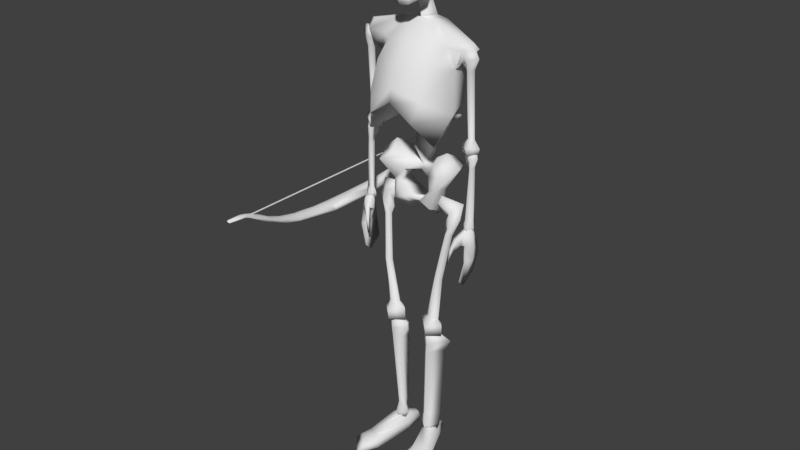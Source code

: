# Source: skeleton_archer.blend  (saved by Blender 2.79.0; exported with 4.5.12 LTS)
import bpy
from mathutils import Matrix  # noqa: F401  (used for matrix-valued properties, if any)

bpy.ops.wm.read_factory_settings(use_empty=True)
scene = bpy.context.scene
scene.name = 'Scene'

# ---- collections
col_collection_1 = bpy.data.collections.new('Collection 1'); scene.collection.children.link(col_collection_1)

# ---- materials (node trees are filled in below, after node groups)
mat_material_001 = bpy.data.materials.new('Material.001')
mat_material_001.alpha_threshold = 0.0
mat_material_001.use_transparent_shadow = False
mat_material_001.preview_render_type = 'SHADERBALL'
mat_material_001.roughness = 0.5
mat_material_001.specular_intensity = 0.0
mat_material_001.line_color = (0.0, 0.0, 0.0, 1.0)

# ---- material node trees

# ---- world
world_world = bpy.data.worlds.new('World'); scene.world = world_world
world_world.color = (0.05088, 0.05088, 0.05088)
world_world.use_sun_shadow = False
world_world.sun_shadow_jitter_overblur = 0.0
world_world.cycles.sampling_method = 'MANUAL'

# ---- meshes
me_cube_001 = bpy.data.meshes.new('Cube.001')
me_cube_001.from_pydata([(0.1065, 5.674, -0.3173), (0.132, 5.701, -0.2053), (1.053e-20, 5.707, -0.1964), (1.053e-20, 5.659, -0.3608), (1.053e-20, 6.293, -0.1957), (0.1873, 6.235, -0.1832), (0.1315, 6.137, -0.3007), (1.053e-20, 6.153, -0.3439), (1.053e-20, 6.005, -0.3641), (0.1337, 6.011, -0.321), (0.2986, 6.133, 0.01959), (0.204, 6.267, 0.06523), (0.1857, 6.199, 0.2379), (0.2335, 6.12, 0.2898), (1.053e-20, 5.756, 0.3091), (1.053e-20, 5.709, 0.1282), (0.1562, 5.768, 0.1078), (0.2061, 5.817, 0.247), (1.053e-20, 6.329, 0.08537), (1.053e-20, 6.237, 0.277), (0.2454, 6.064, -0.2), (0.1099, 5.774, -0.317), (1.053e-20, 5.786, -0.3512), (1.053e-20, 5.92, -0.4125), (0.09721, 5.892, -0.3193), (0.2206, 5.774, 0.001463), (0.2669, 5.863, -0.003318), (0.2968, 5.978, -0.006697), (0.2597, 5.959, 0.3028), (1.053e-20, 6.134, 0.3708), (1.053e-20, 5.937, 0.3871), (0.1675, 5.784, -0.1811), (0.2131, 5.905, -0.2235), (-0.132, 5.701, -0.2053), (-0.1065, 5.674, -0.3173), (-0.1873, 6.235, -0.1832), (-0.1315, 6.137, -0.3007), (-0.1337, 6.011, -0.321), (-0.204, 6.267, 0.06523), (-0.2986, 6.133, 0.01959), (-0.2335, 6.12, 0.2898), (-0.1857, 6.199, 0.2379), (-0.2061, 5.817, 0.247), (-0.1562, 5.768, 0.1078), (-0.2454, 6.064, -0.2), (0.08372, 5.735, 0.05657), (-0.1099, 5.774, -0.317), (-0.09721, 5.892, -0.3193), (-0.2669, 5.863, -0.003318), (-0.2206, 5.774, 0.001463), (-0.2968, 5.978, -0.006697), (-0.2597, 5.959, 0.3028), (-0.1675, 5.784, -0.1811), (-0.2131, 5.905, -0.2235), (1.053e-20, 5.734, -0.04228), (-0.08372, 5.744, 0.05657), (1.053e-20, 5.784, -0.1811), (0.06909, 5.53, -0.2026), (0.09577, 5.517, -0.3362), (0.1966, 5.588, -0.154), (0.1455, 5.591, -0.104), (1.053e-20, 5.513, -0.2299), (1.053e-20, 5.502, -0.362), (0.1336, 5.695, -0.2053), (0.1042, 5.672, -0.3209), (1.053e-20, 5.657, -0.3584), (0.2021, 5.758, -0.06021), (0.1666, 5.786, -0.1811), (-0.1455, 5.591, -0.104), (-0.1966, 5.588, -0.154), (-0.09577, 5.517, -0.3362), (-0.06909, 5.53, -0.2026), (-0.1042, 5.672, -0.3209), (-0.1336, 5.695, -0.2053), (-0.1666, 5.786, -0.1811), (-0.2021, 5.758, -0.06021), (-0.3737, 3.443, -0.01661), (-0.2871, 3.416, -0.09476), (-0.2489, 3.196, -0.1482), (-0.2752, 3.105, 0.06346), (0.2154, 3.396, -0.1181), (0.2871, 3.416, -0.09476), (0.2489, 3.196, -0.1482), (0.1062, 3.257, -0.1424), (0.3737, 3.443, -0.01661), (0.2871, 3.442, 0.03962), (0.1957, 3.185, 0.1327), (0.2752, 3.105, 0.06346), (-0.2153, 3.415, 0.09396), (-0.2871, 3.442, 0.03962), (-0.1957, 3.185, 0.1327), (-0.1053, 3.249, 0.1972), (0.1474, 3.016, 0.0787), (-0.1394, 3.704, 0.1221), (-0.1694, 3.636, 0.01218), (-0.295, 3.726, -0.14), (-0.3513, 3.843, 0.02152), (-0.2154, 3.396, -0.1181), (-0.1062, 3.257, -0.1424), (0.2153, 3.415, 0.09396), (0.1053, 3.249, 0.1972), (-0.1474, 3.016, 0.0787), (1.053e-20, 3.113, 0.06346), (1.053e-20, 3.205, 0.007876), (0.3513, 3.843, 0.02152), (0.295, 3.726, -0.14), (0.1694, 3.636, 0.01218), (0.1394, 3.704, 0.1221), (1.053e-20, 3.485, 0.2301), (-0.1617, 3.529, 0.2823), (-0.1667, 3.542, -0.0707), (1.053e-20, 3.561, 0.0245), (-0.4073, 3.647, -0.2216), (-0.5251, 3.691, 0.0355), (0.4073, 3.647, -0.2216), (0.1667, 3.542, -0.0707), (0.2953, 3.728, 0.2336), (0.3953, 3.661, 0.2875), (0.5251, 3.691, 0.0355), (-0.09717, 3.624, 0.2476), (-0.2953, 3.728, 0.2336), (-0.3953, 3.661, 0.2875), (1.053e-20, 3.61, 0.05343), (0.09717, 3.624, 0.2476), (0.1617, 3.529, 0.2823), (1.053e-20, 3.214, 0.151), (1.053e-20, 3.528, 0.2993), (1.053e-20, 3.611, 0.2358), (-0.09921, 3.337, 0.3107), (1.053e-20, 3.332, 0.3253), (1.053e-20, 3.695, 0.1977), (1.053e-20, 3.347, 0.2795), (-0.5444, 4.374, -0.1394), (-0.337, 4.548, -0.4322), (-0.2738, 4.319, -0.517), (-0.4345, 4.044, -0.3222), (0.5444, 4.374, -0.1394), (0.4541, 4.447, 0.1618), (0.3649, 4.103, -0.04498), (0.4345, 4.044, -0.3222), (-0.2174, 4.542, 0.347), (-0.4541, 4.447, 0.1618), (-0.3649, 4.103, -0.04498), (-0.1527, 4.245, 0.1762), (1.053e-20, 4.653, -0.5021), (1.053e-20, 4.501, -0.5249), (-0.09558, 4.687, 0.3074), (0.2617, 5.077, -0.2279), (0.4223, 5.073, -0.1029), (0.4869, 4.844, -0.04868), (0.3185, 4.863, -0.3403), (-0.1963, 5.287, 0.00893), (-0.5709, 5.159, -0.09168), (-0.6717, 5.148, 0.01715), (-0.1824, 5.268, 0.2049), (0.337, 4.548, -0.4322), (0.2738, 4.319, -0.517), (0.09558, 5.042, 0.2722), (0.09558, 4.687, 0.3074), (0.2174, 4.542, 0.347), (0.2158, 5.024, 0.3854), (-0.4223, 5.073, -0.1029), (-0.6171, 5.089, -0.1276), (-0.2617, 5.077, -0.2279), (-0.3185, 4.863, -0.3403), (-0.4869, 4.844, -0.04868), (0.1963, 5.287, 0.00893), (0.5662, 5.206, -0.09168), (0.6171, 5.089, -0.1276), (-0.4287, 5.063, 0.2715), (-0.4349, 4.848, 0.2402), (-0.2158, 5.024, 0.3854), (1.053e-20, 5.124, -0.2718), (1.053e-20, 4.909, -0.4157), (0.4349, 4.848, 0.2402), (0.1527, 4.245, 0.1762), (0.5772, 4.932, 0.01985), (0.5687, 4.936, -0.1065), (0.4287, 5.063, 0.2715), (0.1824, 5.268, 0.2049), (1.053e-20, 4.635, -0.3133), (1.053e-20, 5.298, -0.008421), (-0.09558, 5.042, 0.2722), (1.053e-20, 5.309, 0.1969), (0.09558, 5.308, 0.1485), (0.09558, 5.481, 0.06796), (1.053e-20, 5.476, 0.1364), (-0.08372, 5.744, 0.05657), (1.053e-20, 5.743, -0.04228), (1.053e-20, 5.476, -0.05476), (-0.09558, 5.481, 0.06796), (0.08372, 5.744, 0.05657), (-0.09558, 5.308, 0.1485), (1.053e-20, 3.902, 0.1617), (0.1392, 3.897, 0.07997), (1.053e-20, 4.29, 0.2334), (1.053e-20, 5.047, 0.3124), (1.053e-20, 4.709, 0.3573), (-0.1392, 3.897, 0.07997), (1.053e-20, 4.737, 0.1014), (1.053e-20, 4.34, -0.0314), (1.053e-20, 3.879, -0.1036), (0.09921, 3.337, 0.3107), (1.053e-20, 3.222, 0.2435), (-0.79, 4.016, 0.009034), (-0.6779, 4.011, -0.086), (-0.6809, 3.921, -0.06409), (-0.7704, 3.95, 0.01293), (-0.5573, 4.002, 0.00909), (-0.5663, 3.934, 0.01293), (-0.6779, 4.02, 0.1041), (-0.6809, 3.928, 0.08994), (-0.5788, 4.912, -0.03247), (-0.6701, 4.994, 0.04241), (-0.6688, 4.879, 0.03323), (-0.625, 4.869, -0.0287), (-0.6157, 5.091, 0.03964), (-0.7376, 5.095, -0.03973), (-0.7791, 5.013, -0.03731), (-0.6701, 4.987, -0.1116), (-0.6688, 4.874, -0.09154), (-0.7211, 4.882, -0.02942), (-0.5507, 4.96, -0.03446), (-0.6157, 5.084, -0.1144), (-0.6746, 4.11, -0.03736), (-0.7242, 4.106, 0.004868), (-0.6331, 4.111, 0.004941), (-0.6746, 4.114, 0.04715), (-0.423, 1.728, -0.1076), (-0.2818, 1.72, -0.2455), (-0.2781, 1.61, -0.2276), (-0.4058, 1.581, -0.09031), (-0.1308, 1.757, -0.1039), (-0.1355, 1.592, -0.08786), (-0.2848, 1.705, 0.04614), (-0.2766, 1.594, 0.01194), (-0.3604, 2.995, -0.01932), (-0.4757, 3.003, 0.06816), (-0.4349, 2.89, 0.02865), (-0.3901, 2.902, -0.03217), (-0.462, 3.195, 0.1132), (-0.5663, 3.279, 0.06082), (-0.5676, 3.106, 0.001789), (-0.4747, 3.038, -0.08191), (-0.4341, 2.918, -0.09292), (-0.4871, 2.903, -0.0328), (-0.3087, 3.3, 0.01686), (-0.334, 3.35, -0.03503), (-0.461, 3.183, -0.05341), (-0.3884, 3.084, 0.002004), (-0.4228, 2.357, -0.1151), (-0.3613, 2.371, -0.1748), (-0.2888, 1.814, -0.1585), (-0.3715, 1.799, -0.1063), (-0.3104, 2.365, -0.113), (-0.2048, 1.821, -0.103), (-0.3624, 2.359, -0.05241), (-0.2901, 1.803, -0.04934), (-0.7722, 3.088, -0.02471), (-0.6971, 3.092, -0.08817), (-0.7089, 3.034, -0.07884), (-0.7587, 3.035, -0.02592), (-0.6309, 3.097, -0.02504), (-0.6316, 3.039, -0.02645), (-0.6973, 3.087, 0.03915), (-0.7091, 3.03, 0.02431), (-0.624, 3.824, 0.003398), (-0.7104, 3.891, 0.07645), (-0.71, 3.771, 0.0576), (-0.6704, 3.764, 0.001476), (-0.6572, 3.973, 0.06049), (-0.7544, 3.972, 0.009807), (-0.7722, 3.898, 0.005512), (-0.7102, 3.897, -0.06188), (-0.7087, 3.777, -0.05446), (-0.7392, 3.791, 0.001664), (-0.6055, 3.882, 0.006681), (-0.657, 3.979, -0.04249), (-0.7615, 3.161, -0.02097), (-0.6641, 3.163, -0.02031), (-0.6756, 3.17, -0.05833), (-0.7347, 3.167, 0.01757), (-0.3171, 0.2026, 0.02503), (-0.2214, 0.2289, -0.1602), (-0.2107, 0.1606, -0.1246), (-0.3052, 0.1271, -0.009788), (-0.1062, 0.2243, -0.05875), (-0.1471, 0.1371, -0.05789), (-0.1817, 0.2372, 0.03194), (-0.185, 0.1425, 0.0126), (-0.1281, 1.462, -0.0576), (-0.1896, 1.473, 0.04978), (-0.179, 1.326, 0.04514), (-0.1733, 1.336, -0.09424), (-0.2752, 1.567, -0.01067), (-0.3838, 1.571, -0.0623), (-0.4265, 1.441, 0.06466), (-0.2671, 1.461, -0.1809), (-0.2534, 1.326, -0.1767), (-0.3743, 1.312, 0.03128), (-0.1305, 1.533, -0.05836), (-0.2308, 1.566, -0.1509), (-0.2016, 0.3927, -0.1258), (-0.3085, 0.3709, 0.04738), (-0.1484, 0.3959, -0.08029), (-0.1671, 0.393, 0.01123), (-0.6519, 2.885, -0.04038), (-0.7061, 2.71, -0.05148), (-0.749, 2.702, -0.1585), (-0.7389, 2.9, -0.1351), (-0.7902, 2.714, -0.05123), (-0.7892, 2.892, -0.03996), (-0.7467, 2.731, 0.1124), (-0.7384, 2.897, 0.09009), (-0.6832, 2.356, -0.0689), (-0.686, 2.438, -0.1585), (-0.6911, 2.475, 0.09498), (-0.711, 3.056, 0.05218), (-0.6618, 3.066, -0.03115), (-0.7122, 3.043, -0.1309), (-0.7583, 3.071, -0.03086), (-0.6317, 2.926, -0.134), (-0.617, 2.974, -0.1762), (-0.5925, 2.816, -0.1932), (-0.5668, 2.687, -0.2184), (-0.5651, 2.667, -0.2341), (-0.5827, 2.834, -0.2196), (-0.6538, 2.96, -0.1927), (-0.6989, 2.902, -0.1591), (-0.5873, 2.687, -0.2206), (-0.5854, 2.667, -0.2358), (-0.6327, 2.82, -0.2021), (-0.6183, 2.838, -0.2286), (-0.1207, 0.02487, 0.1942), (-0.1394, -0.06515, 0.1841), (-0.1363, -0.06515, -0.01359), (-0.1408, 0.02371, -0.0006385), (-0.4676, -0.03371, -0.3796), (-0.4853, -0.06515, -0.3843), (-0.2909, -0.06515, 0.04032), (-0.3076, 0.02743, 0.04669), (-0.2176, -0.06515, 0.2038), (-0.2276, 0.03019, 0.2311), (-0.1871, -0.06515, -0.551), (-0.2019, 0.02055, -0.5317), (-0.1648, 0.1626, -0.004643), (-0.2678, 0.06746, -0.4926), (-0.1817, 0.1719, -0.1439), (-0.2937, 0.01959, -0.6733), (-0.3162, -0.06515, -0.8026), (-0.5432, -0.06947, -0.5406), (-0.4821, -0.01641, -0.5112), (-0.3071, 0.1742, -0.09619), (-0.2868, 0.1607, 0.03767), (-0.2235, 0.112, 0.1981), (-0.1332, 0.1014, 0.1719), (-0.4342, 0.009328, -0.3938), (-0.3102, 3.26, -0.07044), (-0.7393, 5.096, 0.01487), (-0.5687, 4.936, -0.1065), (-0.5772, 4.932, 0.01985), (0.7393, 5.096, 0.01487), (0.6857, 5.169, 0.01715), (-0.3027, 3.209, -0.01635), (1.053e-20, 5.718, 0.1282), (0.79, 4.016, 0.009034), (0.7704, 3.95, 0.01293), (0.6809, 3.921, -0.06409), (0.6779, 4.011, -0.086), (0.5663, 3.934, 0.01293), (0.5573, 4.002, 0.00909), (0.6809, 3.928, 0.08994), (0.6779, 4.02, 0.1041), (0.5788, 4.912, -0.03247), (0.625, 4.869, -0.0287), (0.6688, 4.879, 0.03323), (0.6701, 4.994, 0.04241), (0.6157, 5.091, 0.03964), (0.7791, 5.013, -0.03731), (0.7376, 5.095, -0.03973), (0.7211, 4.882, -0.02942), (0.6688, 4.874, -0.09154), (0.6701, 4.987, -0.1116), (0.6157, 5.084, -0.1144), (0.5507, 4.96, -0.03446), (0.7242, 4.106, 0.004868), (0.6746, 4.11, -0.03736), (0.6331, 4.111, 0.004941), (0.6746, 4.114, 0.04715), (0.423, 1.728, -0.1076), (0.4058, 1.581, -0.09031), (0.2781, 1.61, -0.2276), (0.2818, 1.72, -0.2455), (0.1355, 1.592, -0.08786), (0.1308, 1.757, -0.1039), (0.2766, 1.594, 0.01194), (0.2848, 1.705, 0.04614), (0.3604, 2.995, -0.01932), (0.3901, 2.902, -0.03217), (0.4349, 2.89, 0.02865), (0.4757, 3.003, 0.06816), (0.462, 3.195, 0.1132), (0.5676, 3.106, 0.001789), (0.5663, 3.279, 0.06082), (0.4871, 2.903, -0.0328), (0.4341, 2.918, -0.09292), (0.4747, 3.038, -0.08191), (0.3087, 3.3, 0.01686), (0.334, 3.35, -0.03503), (0.461, 3.183, -0.05341), (0.3884, 3.084, 0.002004), (0.4228, 2.357, -0.1151), (0.3715, 1.799, -0.1063), (0.2888, 1.814, -0.1585), (0.3613, 2.371, -0.1748), (0.2048, 1.821, -0.103), (0.3104, 2.365, -0.113), (0.2901, 1.803, -0.04934), (0.3624, 2.359, -0.05241), (0.7722, 3.088, -0.02471), (0.7587, 3.035, -0.02592), (0.7089, 3.034, -0.07884), (0.6971, 3.092, -0.08817), (0.6316, 3.039, -0.02645), (0.6309, 3.097, -0.02504), (0.7091, 3.03, 0.02431), (0.6973, 3.087, 0.03915), (0.624, 3.824, 0.003398), (0.6704, 3.764, 0.001476), (0.71, 3.771, 0.0576), (0.7104, 3.891, 0.07645), (0.6572, 3.973, 0.06049), (0.7722, 3.898, 0.005512), (0.7544, 3.972, 0.009807), (0.7392, 3.791, 0.001664), (0.7087, 3.777, -0.05446), (0.7102, 3.897, -0.06188), (0.657, 3.979, -0.04249), (0.6055, 3.882, 0.006681), (0.7615, 3.161, -0.02097), (0.6756, 3.17, -0.05833), (0.6641, 3.163, -0.02031), (0.7347, 3.167, 0.01757), (0.3171, 0.2026, 0.02503), (0.3052, 0.1271, -0.009788), (0.2107, 0.1606, -0.1246), (0.2214, 0.2289, -0.1602), (0.1471, 0.1371, -0.05789), (0.1062, 0.2243, -0.05875), (0.185, 0.1425, 0.0126), (0.1817, 0.2372, 0.03194), (0.1281, 1.462, -0.0576), (0.1733, 1.336, -0.09424), (0.179, 1.326, 0.04514), (0.1896, 1.473, 0.04978), (0.2752, 1.567, -0.01067), (0.4265, 1.441, 0.06466), (0.3838, 1.571, -0.0623), (0.3743, 1.312, 0.03128), (0.2534, 1.326, -0.1767), (0.2671, 1.461, -0.1809), (0.2308, 1.566, -0.1509), (0.1305, 1.533, -0.05836), (0.3085, 0.3709, 0.04738), (0.2016, 0.3927, -0.1258), (0.1484, 0.3959, -0.08029), (0.1671, 0.393, 0.01123), (0.6519, 2.885, -0.04038), (0.7389, 2.9, -0.1351), (0.749, 2.702, -0.1585), (0.7061, 2.71, -0.05148), (0.7892, 2.892, -0.03996), (0.7902, 2.714, -0.05123), (0.7384, 2.897, 0.09009), (0.7467, 2.731, 0.1124), (0.686, 2.438, -0.1585), (0.6832, 2.356, -0.0689), (0.6911, 2.475, 0.09498), (0.711, 3.056, 0.05218), (0.7583, 3.071, -0.03086), (0.7122, 3.043, -0.1309), (0.6618, 3.066, -0.03115), (0.617, 2.974, -0.1762), (0.6317, 2.926, -0.134), (0.5925, 2.816, -0.1932), (0.5827, 2.834, -0.2196), (0.5651, 2.667, -0.2341), (0.5668, 2.687, -0.2184), (0.6538, 2.96, -0.1927), (0.6989, 2.902, -0.1591), (0.5854, 2.667, -0.2358), (0.5873, 2.687, -0.2206), (0.6327, 2.82, -0.2021), (0.6183, 2.838, -0.2286), (0.1207, 0.02487, 0.1942), (0.1408, 0.02371, -0.0006385), (0.1363, -0.06515, -0.01359), (0.1394, -0.06515, 0.1841), (0.4676, -0.03371, -0.3796), (0.3076, 0.02743, 0.04669), (0.2909, -0.06515, 0.04032), (0.4853, -0.06515, -0.3843), (0.2276, 0.03019, 0.2311), (0.2176, -0.06515, 0.2038), (0.2019, 0.02055, -0.5317), (0.187, -0.06515, -0.551), (0.1648, 0.1626, -0.004643), (0.1817, 0.1719, -0.1439), (0.2678, 0.06746, -0.4926), (0.2937, 0.01959, -0.6733), (0.4821, -0.01641, -0.5112), (0.5432, -0.06947, -0.5406), (0.3162, -0.06515, -0.8026), (0.3071, 0.1742, -0.09619), (0.2868, 0.1607, 0.03767), (0.1332, 0.1014, 0.1719), (0.2236, 0.112, 0.1981), (0.4342, 0.009328, -0.3938), (0.3102, 3.26, -0.07045), (0.3027, 3.209, -0.01635)], [], [(0, 1, 2, 3), (4, 5, 6, 7), (8, 7, 6, 9), (10, 11, 12, 13), (14, 15, 16, 17), (18, 11, 5, 4), (19, 12, 11, 18), (20, 5, 11, 10), (9, 6, 5, 20), (21, 0, 3, 22), (22, 23, 24, 21), (25, 26, 17, 16), (26, 27, 28, 17), (29, 30, 28, 13), (30, 14, 17, 28), (31, 32, 27, 26), (0, 21, 31, 1), (21, 24, 32, 31), (23, 8, 9, 24), (27, 10, 13, 28), (32, 20, 10, 27), (24, 9, 20, 32), (19, 29, 13, 12), (3, 2, 33, 34), (35, 4, 7, 36), (7, 8, 37, 36), (38, 39, 40, 41), (15, 14, 42, 43), (38, 18, 4, 35), (41, 19, 18, 38), (35, 44, 39, 38), (15, 45, 16), (36, 37, 44, 35), (22, 3, 34, 46), (23, 22, 46, 47), (48, 49, 43, 42), (50, 48, 42, 51), (30, 29, 40, 51), (14, 30, 51, 42), (48, 52, 49), (53, 52, 48, 50), (46, 34, 33, 52), (47, 46, 52, 53), (8, 23, 47, 37), (39, 50, 51, 40), (44, 53, 50, 39), (37, 47, 53, 44), (29, 19, 41, 40), (45, 54, 25, 16), (15, 43, 55), (54, 55, 43, 49), (31, 26, 25), (56, 54, 49, 52), (52, 33, 2, 56), (54, 56, 31, 25), (56, 2, 1, 31), (57, 58, 59, 60), (61, 62, 58, 57), (63, 64, 57, 60), (64, 65, 61, 57), (65, 64, 58, 62), (63, 60, 66, 67), (64, 63, 59, 58), (67, 66, 59, 63), (60, 59, 66), (68, 69, 70, 71), (71, 70, 62, 61), (68, 71, 72, 73), (71, 61, 65, 72), (62, 70, 72, 65), (74, 75, 68, 73), (70, 69, 73, 72), (74, 73, 69, 75), (75, 69, 68), (76, 77, 78, 79), (80, 81, 82, 83), (84, 85, 86, 87), (88, 89, 90, 91), (92, 83, 82, 87), (93, 94, 95, 96), (77, 97, 98, 78), (85, 99, 100, 86), (79, 78, 98, 101), (102, 103, 83, 92), (104, 105, 106, 107), (108, 109, 110, 111), (96, 95, 112, 113), (113, 112, 77, 76), (106, 105, 114, 115), (115, 114, 81, 80), (104, 116, 117, 118), (118, 117, 85, 84), (119, 120, 121, 109), (109, 121, 89, 88), (95, 94, 110, 112), (112, 110, 97, 77), (122, 106, 115, 111), (116, 123, 124, 117), (117, 124, 99, 85), (111, 115, 124, 108), (89, 76, 79, 90), (81, 84, 87, 82), (100, 92, 87, 86), (119, 93, 96, 120), (90, 79, 101, 91), (125, 102, 92, 100), (116, 104, 107, 123), (109, 126, 127, 119), (120, 96, 113, 121), (121, 113, 76, 89), (105, 104, 118, 114), (114, 118, 84, 81), (101, 98, 103, 102), (128, 129, 126, 109), (94, 122, 111, 110), (107, 130, 127, 123), (91, 101, 102, 125), (131, 128, 109, 108), (132, 133, 134, 135), (136, 137, 138, 139), (140, 141, 142, 143), (133, 144, 145, 134), (143, 146, 140), (141, 132, 135, 142), (147, 148, 149, 150), (151, 152, 153, 154), (155, 136, 139, 156), (157, 158, 159, 160), (152, 151, 161, 162), (161, 163, 164, 165), (150, 149, 136, 155), (166, 167, 168, 148), (154, 169, 170, 171), (172, 147, 150, 173), (165, 164, 133, 132), (170, 165, 132, 141), (171, 170, 141, 140), (149, 174, 137, 136), (137, 159, 175, 138), (144, 155, 156, 145), (176, 174, 149, 177), (178, 179, 160, 174), (145, 156, 180), (174, 160, 159, 137), (173, 150, 155, 144), (163, 172, 173, 164), (164, 173, 144, 133), (181, 172, 163, 151), (182, 171, 140, 146), (175, 159, 158), (183, 184, 185, 186), (187, 188, 189, 190), (188, 191, 185, 189), (157, 160, 179, 184), (192, 183, 186, 190), (171, 182, 192, 154), (193, 194, 175, 195), (196, 197, 158, 157), (182, 146, 197, 196), (198, 193, 195, 143), (143, 195, 197, 146), (199, 200, 143), (199, 175, 200), (201, 198, 143, 200), (126, 124, 123, 127), (107, 122, 201, 194), (202, 131, 108, 124), (195, 175, 158, 197), (129, 202, 124, 126), (203, 131, 202), (203, 128, 131), (203, 129, 128), (203, 202, 129), (122, 93, 198, 201), (122, 94, 93), (93, 130, 193, 198), (204, 205, 206, 207), (205, 208, 209, 206), (208, 210, 211, 209), (210, 204, 207, 211), (207, 206, 209, 211), (212, 213, 214, 215), (216, 217, 218, 213), (218, 219, 220, 221), (219, 212, 215, 220), (213, 218, 221, 214), (216, 222, 223, 217), (217, 223, 219, 218), (223, 222, 212, 219), (222, 216, 213, 212), (221, 220, 224, 225), (220, 215, 226, 224), (215, 214, 227, 226), (214, 221, 225, 227), (224, 226, 208, 205), (227, 225, 204, 210), (226, 227, 210, 208), (225, 224, 205, 204), (228, 229, 230, 231), (229, 232, 233, 230), (232, 234, 235, 233), (234, 228, 231, 235), (231, 230, 233, 235), (236, 237, 238, 239), (240, 241, 242, 237), (242, 243, 244, 245), (243, 236, 239, 244), (237, 242, 245, 238), (246, 247, 241, 240), (241, 248, 243, 242), (248, 249, 236, 243), (249, 240, 237, 236), (250, 251, 252, 253), (251, 254, 255, 252), (254, 256, 257, 255), (256, 250, 253, 257), (252, 255, 232, 229), (257, 253, 228, 234), (255, 257, 234, 232), (253, 252, 229, 228), (245, 244, 251, 250), (244, 239, 254, 251), (239, 238, 256, 254), (238, 245, 250, 256), (258, 259, 260, 261), (259, 262, 263, 260), (262, 264, 265, 263), (264, 258, 261, 265), (261, 260, 263, 265), (266, 267, 268, 269), (270, 271, 272, 267), (272, 273, 274, 275), (273, 266, 269, 274), (267, 272, 275, 268), (270, 276, 277, 271), (271, 277, 273, 272), (277, 276, 266, 273), (276, 270, 267, 266), (275, 274, 278), (274, 269, 279, 280), (269, 268, 281, 279), (268, 275, 278, 281), (280, 279, 262, 259), (281, 278, 258, 264), (279, 281, 264, 262), (278, 280, 259, 258), (282, 283, 284, 285), (283, 286, 287, 284), (286, 288, 289, 287), (288, 282, 285, 289), (285, 284, 287, 289), (290, 291, 292, 293), (294, 295, 296, 291), (296, 297, 298, 299), (297, 290, 293, 298), (291, 296, 299, 292), (294, 300, 301, 295), (295, 301, 297, 296), (301, 300, 290, 297), (300, 294, 291, 290), (299, 298, 302, 303), (298, 293, 304, 302), (293, 292, 305, 304), (292, 299, 303, 305), (302, 304, 286, 283), (305, 303, 282, 288), (304, 305, 288, 286), (303, 302, 283, 282), (306, 307, 308, 309), (309, 308, 310, 311), (311, 310, 312, 313), (307, 314, 315, 308), (312, 316, 314, 307), (317, 318, 319, 320), (317, 313, 306, 318), (320, 311, 313, 317), (306, 321, 322, 318), (313, 312, 307, 306), (309, 311, 320, 319), (323, 324, 325, 326), (318, 322, 327, 319), (309, 328, 321, 306), (328, 309, 319, 327), (325, 324, 329, 330), (331, 329, 324, 323), (331, 328, 327, 332), (326, 325, 330, 332), (321, 323, 326, 322), (328, 331, 323, 321), (329, 331, 332, 330), (322, 326, 332, 327), (333, 334, 335, 336), (337, 338, 339, 340), (340, 339, 341, 342), (342, 341, 334, 333), (336, 335, 343, 344), (345, 346, 347), (345, 336, 346), (336, 344, 346), (339, 338, 343, 335), (348, 349, 350, 351), (352, 353, 345, 347), (341, 339, 335, 334), (353, 354, 355, 345), (355, 333, 336, 345), (352, 356, 353), (356, 340, 353), (356, 337, 340), (347, 346, 356, 352), (354, 342, 333, 355), (353, 340, 342, 354), (346, 348, 351, 356), (344, 343, 349, 348), (351, 350, 338, 337), (346, 344, 348), (356, 351, 337), (338, 350, 349, 343), (247, 357, 248, 241), (153, 152, 162, 358), (358, 162, 359, 360), (168, 361, 176, 177), (361, 168, 167, 362), (177, 149, 148, 168), (362, 179, 178, 361), (360, 170, 169, 358), (359, 165, 170, 360), (154, 153, 358, 169), (165, 359, 162, 161), (167, 166, 179, 362), (174, 176, 361, 178), (246, 363, 357, 247), (363, 246, 240, 249), (357, 363, 249, 248), (80, 83, 100, 99), (125, 100, 83, 103), (103, 98, 91, 125), (88, 91, 98, 97), (97, 110, 109, 88), (107, 106, 122), (130, 93, 119, 127), (99, 124, 115, 80), (130, 107, 194, 193), (194, 201, 200, 175), (134, 145, 180), (151, 163, 161), (139, 138, 175, 156), (180, 156, 175, 199), (135, 134, 143, 142), (134, 180, 199, 143), (196, 157, 184, 183), (181, 151, 154, 192), (182, 196, 183, 192), (181, 184, 179, 166), (184, 181, 189, 185), (181, 192, 190, 189), (191, 364, 186, 185), (364, 187, 190, 186), (308, 315, 314, 310), (310, 314, 316, 312), (166, 147, 172, 181), (148, 147, 166), (274, 280, 278), (365, 366, 367, 368), (368, 367, 369, 370), (370, 369, 371, 372), (372, 371, 366, 365), (366, 371, 369, 367), (373, 374, 375, 376), (377, 376, 378, 379), (378, 380, 381, 382), (382, 381, 374, 373), (376, 375, 380, 378), (377, 379, 383, 384), (379, 378, 382, 383), (383, 382, 373, 384), (384, 373, 376, 377), (380, 385, 386, 381), (381, 386, 387, 374), (374, 387, 388, 375), (375, 388, 385, 380), (386, 368, 370, 387), (388, 372, 365, 385), (387, 370, 372, 388), (385, 365, 368, 386), (389, 390, 391, 392), (392, 391, 393, 394), (394, 393, 395, 396), (396, 395, 390, 389), (390, 395, 393, 391), (397, 398, 399, 400), (401, 400, 402, 403), (402, 404, 405, 406), (406, 405, 398, 397), (400, 399, 404, 402), (407, 401, 403, 408), (403, 402, 406, 409), (409, 406, 397, 410), (410, 397, 400, 401), (411, 412, 413, 414), (414, 413, 415, 416), (416, 415, 417, 418), (418, 417, 412, 411), (413, 392, 394, 415), (417, 396, 389, 412), (415, 394, 396, 417), (412, 389, 392, 413), (404, 411, 414, 405), (405, 414, 416, 398), (398, 416, 418, 399), (399, 418, 411, 404), (419, 420, 421, 422), (422, 421, 423, 424), (424, 423, 425, 426), (426, 425, 420, 419), (420, 425, 423, 421), (427, 428, 429, 430), (431, 430, 432, 433), (432, 434, 435, 436), (436, 435, 428, 427), (430, 429, 434, 432), (431, 433, 437, 438), (433, 432, 436, 437), (437, 436, 427, 438), (438, 427, 430, 431), (434, 439, 435), (435, 440, 441, 428), (428, 441, 442, 429), (429, 442, 439, 434), (440, 422, 424, 441), (442, 426, 419, 439), (441, 424, 426, 442), (439, 419, 422, 440), (443, 444, 445, 446), (446, 445, 447, 448), (448, 447, 449, 450), (450, 449, 444, 443), (444, 449, 447, 445), (451, 452, 453, 454), (455, 454, 456, 457), (456, 458, 459, 460), (460, 459, 452, 451), (454, 453, 458, 456), (455, 457, 461, 462), (457, 456, 460, 461), (461, 460, 451, 462), (462, 451, 454, 455), (458, 463, 464, 459), (459, 464, 465, 452), (452, 465, 466, 453), (453, 466, 463, 458), (464, 446, 448, 465), (466, 450, 443, 463), (465, 448, 450, 466), (463, 443, 446, 464), (467, 468, 469, 470), (468, 471, 472, 469), (471, 473, 474, 472), (470, 469, 475, 476), (474, 470, 476, 477), (478, 479, 480, 481), (478, 481, 467, 473), (479, 478, 473, 471), (467, 481, 482, 483), (473, 467, 470, 474), (468, 480, 479, 471), (484, 485, 486, 487), (481, 480, 488, 482), (468, 467, 483, 489), (489, 488, 480, 468), (486, 490, 491, 487), (492, 484, 487, 491), (492, 493, 488, 489), (485, 493, 490, 486), (483, 482, 485, 484), (489, 483, 484, 492), (491, 490, 493, 492), (482, 488, 493, 485), (494, 495, 496, 497), (498, 499, 500, 501), (499, 502, 503, 500), (502, 494, 497, 503), (495, 504, 505, 496), (506, 507, 508), (506, 508, 495), (508, 504, 495), (500, 496, 505, 501), (509, 510, 511, 512), (513, 507, 506, 514), (503, 497, 496, 500), (514, 506, 515, 516), (515, 506, 495, 494), (513, 514, 517), (514, 499, 517), (499, 498, 517), (507, 513, 517, 508), (516, 515, 494, 502), (514, 516, 502, 499), (508, 517, 510, 509), (504, 509, 512, 505), (510, 498, 501, 511), (508, 509, 504), (517, 498, 510), (501, 505, 512, 511), (408, 403, 409, 518), (407, 408, 518, 519), (519, 410, 401, 407), (518, 409, 410, 519), (469, 472, 476, 475), (472, 474, 477, 476), (435, 439, 440)])
me_cube_001.polygons.foreach_set('use_smooth', [True] * 510)
_k = set([(15, 45), (15, 55), (45, 54), (54, 55), (187, 188), (187, 364), (188, 191), (191, 364)])
me_cube_001.attributes.new('sharp_edge', 'BOOLEAN', 'EDGE').data.foreach_set('value', [ (min(e.vertices), max(e.vertices)) in _k for e in me_cube_001.edges])
_uv = me_cube_001.uv_layers.new(name='UVMap')
_uv.uv.foreach_set('vector', [0.1985, 0.7776, 0.1698, 0.7887, 0.1572, 0.7565, 0.2042, 0.7454, 0.201, 0.9561, 0.1707, 0.9167, 0.1973, 0.897, 0.2323, 0.905, 0.2323, 0.8642, 0.2323, 0.905, 0.1973, 0.897, 0.2036, 0.8676, 0.1279, 0.9032, 0.1273, 0.9342, 0.09185, 0.9323, 0.08162, 0.9158, 0.0199, 0.8431, 0.0529, 0.8054, 0.08331, 0.8348, 0.06811, 0.8625, 0.1273, 0.9843, 0.1273, 0.9342, 0.1707, 0.9167, 0.201, 0.9561, 0.07104, 0.9706, 0.09185, 0.9323, 0.1273, 0.9342, 0.1273, 0.9843, 0.1658, 0.8822, 0.1707, 0.9167, 0.1273, 0.9342, 0.1279, 0.9032, 0.2036, 0.8676, 0.1973, 0.897, 0.1707, 0.9167, 0.1658, 0.8822, 0.1992, 0.8067, 0.1985, 0.7776, 0.2321, 0.7721, 0.2322, 0.8093, 0.2322, 0.8093, 0.2322, 0.8424, 0.2031, 0.8376, 0.1992, 0.8067, 0.1099, 0.8336, 0.1173, 0.8523, 0.06811, 0.8625, 0.08331, 0.8348, 0.1173, 0.8523, 0.1252, 0.8745, 0.07445, 0.8899, 0.06811, 0.8625, 0.04037, 0.9495, 0.01446, 0.9002, 0.07445, 0.8899, 0.08162, 0.9158, 0.01446, 0.9002, 0.0199, 0.8431, 0.06811, 0.8625, 0.07445, 0.8899, 0.1555, 0.8116, 0.1678, 0.8471, 0.1252, 0.8745, 0.1173, 0.8523, 0.1985, 0.7776, 0.1992, 0.8067, 0.1555, 0.8116, 0.1698, 0.7887, 0.1992, 0.8067, 0.2031, 0.8376, 0.1678, 0.8471, 0.1555, 0.8116, 0.2322, 0.8424, 0.2323, 0.8642, 0.2036, 0.8676, 0.2031, 0.8376, 0.1252, 0.8745, 0.1279, 0.9032, 0.08162, 0.9158, 0.07445, 0.8899, 0.1678, 0.8471, 0.1658, 0.8822, 0.1279, 0.9032, 0.1252, 0.8745, 0.2031, 0.8376, 0.2036, 0.8676, 0.1658, 0.8822, 0.1678, 0.8471, 0.07104, 0.9706, 0.04037, 0.9495, 0.08162, 0.9158, 0.09185, 0.9323, 0.2598, 0.7452, 0.307, 0.7561, 0.2945, 0.7884, 0.2657, 0.7775, 0.294, 0.9166, 0.2637, 0.9562, 0.2323, 0.905, 0.2673, 0.8969, 0.2323, 0.905, 0.2323, 0.8642, 0.2609, 0.8675, 0.2673, 0.8969, 0.3376, 0.934, 0.3369, 0.903, 0.3833, 0.9155, 0.3731, 0.9321, 0.4118, 0.8046, 0.445, 0.8424, 0.3967, 0.862, 0.3814, 0.8343, 0.3376, 0.934, 0.3377, 0.9843, 0.2637, 0.9562, 0.294, 0.9166, 0.3731, 0.9321, 0.394, 0.9705, 0.3377, 0.9843, 0.3376, 0.934, 0.294, 0.9166, 0.2988, 0.882, 0.3369, 0.903, 0.3376, 0.934, 0.0529, 0.8054, 0.08212, 0.8113, 0.08331, 0.8348, 0.2673, 0.8969, 0.2609, 0.8675, 0.2988, 0.882, 0.294, 0.9166, 0.2322, 0.8093, 0.2321, 0.7721, 0.2657, 0.7775, 0.2651, 0.8066, 0.2322, 0.8424, 0.2322, 0.8093, 0.2651, 0.8066, 0.2613, 0.8375, 0.3474, 0.8519, 0.3547, 0.8332, 0.3814, 0.8343, 0.3967, 0.862, 0.3395, 0.8742, 0.3474, 0.8519, 0.3967, 0.862, 0.3904, 0.8895, 0.4507, 0.8997, 0.4248, 0.9492, 0.3833, 0.9155, 0.3904, 0.8895, 0.445, 0.8424, 0.4507, 0.8997, 0.3904, 0.8895, 0.3967, 0.862, 0.3474, 0.8519, 0.3089, 0.8112, 0.3547, 0.8332, 0.2968, 0.8469, 0.3089, 0.8112, 0.3474, 0.8519, 0.3395, 0.8742, 0.2651, 0.8066, 0.2657, 0.7775, 0.2945, 0.7884, 0.3089, 0.8112, 0.2613, 0.8375, 0.2651, 0.8066, 0.3089, 0.8112, 0.2968, 0.8469, 0.2323, 0.8642, 0.2322, 0.8424, 0.2613, 0.8375, 0.2609, 0.8675, 0.3369, 0.903, 0.3395, 0.8742, 0.3904, 0.8895, 0.3833, 0.9155, 0.2988, 0.882, 0.2968, 0.8469, 0.3395, 0.8742, 0.3369, 0.903, 0.2609, 0.8675, 0.2613, 0.8375, 0.2968, 0.8469, 0.2988, 0.882, 0.4248, 0.9492, 0.394, 0.9705, 0.3731, 0.9321, 0.3833, 0.9155, 0.08212, 0.8113, 0.09738, 0.7795, 0.1099, 0.8336, 0.08331, 0.8348, 0.4118, 0.8046, 0.3814, 0.8343, 0.3825, 0.8107, 0.367, 0.7788, 0.3825, 0.8107, 0.3814, 0.8343, 0.3547, 0.8332, 0.1555, 0.8116, 0.1173, 0.8523, 0.1099, 0.8336, 0.3295, 0.7649, 0.367, 0.7788, 0.3547, 0.8332, 0.3089, 0.8112, 0.3089, 0.8112, 0.2945, 0.7884, 0.307, 0.7561, 0.3295, 0.7649, 0.09738, 0.7795, 0.1348, 0.7654, 0.1555, 0.8116, 0.1099, 0.8336, 0.1348, 0.7654, 0.1572, 0.7565, 0.1698, 0.7887, 0.1555, 0.8116, 0.8108, 0.8785, 0.8205, 0.9204, 0.7667, 0.8984, 0.7651, 0.8793, 0.8428, 0.879, 0.8429, 0.9216, 0.8205, 0.9204, 0.8108, 0.8785, 0.7574, 0.8305, 0.7982, 0.8028, 0.8108, 0.8785, 0.7651, 0.8793, 0.7982, 0.8028, 0.8425, 0.798, 0.8428, 0.879, 0.8108, 0.8785, 0.843, 0.975, 0.7916, 0.9671, 0.8205, 0.9204, 0.8429, 0.9216, 0.7574, 0.8305, 0.7651, 0.8793, 0.7044, 0.8816, 0.7148, 0.8275, 0.7916, 0.9671, 0.7494, 0.9381, 0.7667, 0.8984, 0.8205, 0.9204, 0.7097, 0.9371, 0.7044, 0.8816, 0.7667, 0.8984, 0.7494, 0.9381, 0.7651, 0.8793, 0.7667, 0.8984, 0.7044, 0.8816, 0.9204, 0.8788, 0.919, 0.898, 0.8653, 0.9203, 0.8748, 0.8783, 0.8748, 0.8783, 0.8653, 0.9203, 0.8429, 0.9216, 0.8428, 0.879, 0.9204, 0.8788, 0.8748, 0.8783, 0.8869, 0.8026, 0.9279, 0.83, 0.8748, 0.8783, 0.8428, 0.879, 0.8425, 0.798, 0.8869, 0.8026, 0.8429, 0.9216, 0.8653, 0.9203, 0.8944, 0.9668, 0.843, 0.975, 0.9704, 0.8268, 0.9811, 0.8808, 0.9204, 0.8788, 0.9279, 0.83, 0.8653, 0.9203, 0.919, 0.898, 0.9365, 0.9376, 0.8944, 0.9668, 0.9762, 0.9363, 0.9365, 0.9376, 0.919, 0.898, 0.9811, 0.8808, 0.9811, 0.8808, 0.919, 0.898, 0.9204, 0.8788, 0.9547, 0.3071, 0.9259, 0.3145, 0.9036, 0.278, 0.9219, 0.2392, 0.802, 0.313, 0.7828, 0.3145, 0.8051, 0.278, 0.8304, 0.2856, 0.7614, 0.5346, 0.7835, 0.5332, 0.82, 0.583, 0.7997, 0.604, 0.9274, 0.5345, 0.9473, 0.5332, 0.9108, 0.583, 0.8888, 0.5656, 0.8145, 0.2177, 0.8304, 0.2856, 0.8051, 0.278, 0.7869, 0.2392, 0.9011, 0.4121, 0.905, 0.378, 0.9437, 0.3643, 0.9668, 0.3944, 0.9259, 0.3145, 0.9067, 0.313, 0.8783, 0.2856, 0.9036, 0.278, 0.7835, 0.5332, 0.8034, 0.5345, 0.842, 0.5656, 0.82, 0.583, 0.9219, 0.2392, 0.9036, 0.278, 0.8783, 0.2856, 0.8942, 0.2177, 0.8544, 0.2302, 0.8544, 0.2525, 0.8304, 0.2856, 0.8145, 0.2177, 0.7419, 0.3944, 0.765, 0.3643, 0.8038, 0.378, 0.8076, 0.4121, 0.5504, 0.4957, 0.5812, 0.4897, 0.5799, 0.5529, 0.5504, 0.5349, 0.9668, 0.3944, 0.9437, 0.3643, 0.9497, 0.35, 0.996, 0.3484, 0.996, 0.3484, 0.9497, 0.35, 0.9259, 0.3145, 0.9547, 0.3071, 0.8038, 0.378, 0.765, 0.3643, 0.759, 0.35, 0.8048, 0.3468, 0.8048, 0.3468, 0.759, 0.35, 0.7828, 0.3145, 0.802, 0.313, 0.762, 0.4281, 0.7943, 0.4607, 0.7873, 0.4793, 0.7386, 0.473, 0.7386, 0.473, 0.7873, 0.4793, 0.7835, 0.5332, 0.7614, 0.5346, 0.8932, 0.4651, 0.9365, 0.4607, 0.9435, 0.4793, 0.8995, 0.4911, 0.8995, 0.4911, 0.9435, 0.4793, 0.9473, 0.5332, 0.9274, 0.5345, 0.9437, 0.3643, 0.905, 0.378, 0.904, 0.3468, 0.9497, 0.35, 0.9497, 0.35, 0.904, 0.3468, 0.9067, 0.313, 0.9259, 0.3145, 0.8544, 0.3843, 0.8038, 0.378, 0.8048, 0.3468, 0.8544, 0.3664, 0.7943, 0.4607, 0.8376, 0.4651, 0.8313, 0.4911, 0.7873, 0.4793, 0.7873, 0.4793, 0.8313, 0.4911, 0.8034, 0.5345, 0.7835, 0.5332, 0.5504, 0.5349, 0.5209, 0.5529, 0.5195, 0.4897, 0.5504, 0.4957, 0.9473, 0.5332, 0.9695, 0.5346, 0.9311, 0.604, 0.9108, 0.583, 0.7828, 0.3145, 0.754, 0.3071, 0.7869, 0.2392, 0.8051, 0.278, 0.842, 0.5656, 0.8293, 0.6226, 0.7997, 0.604, 0.82, 0.583, 0.8932, 0.4651, 0.9106, 0.4346, 0.9688, 0.4281, 0.9365, 0.4607, 0.9108, 0.583, 0.9311, 0.604, 0.9015, 0.6226, 0.8888, 0.5656, 0.8654, 0.5781, 0.8654, 0.6076, 0.8293, 0.6226, 0.842, 0.5656, 0.7943, 0.4607, 0.762, 0.4281, 0.8202, 0.4346, 0.8376, 0.4651, 0.0747, 0.1827, 0.1076, 0.1838, 0.1076, 0.2049, 0.08687, 0.2048, 0.9365, 0.4607, 0.9688, 0.4281, 0.9922, 0.473, 0.9435, 0.4793, 0.9435, 0.4793, 0.9922, 0.473, 0.9695, 0.5346, 0.9473, 0.5332, 0.765, 0.3643, 0.7419, 0.3944, 0.7128, 0.3484, 0.759, 0.35, 0.759, 0.35, 0.7128, 0.3484, 0.754, 0.3071, 0.7828, 0.3145, 0.8942, 0.2177, 0.8783, 0.2856, 0.8544, 0.2525, 0.8544, 0.2302, 0.09224, 0.1509, 0.1076, 0.1505, 0.1076, 0.1838, 0.0747, 0.1827, 0.905, 0.378, 0.8544, 0.3843, 0.8544, 0.3664, 0.904, 0.3468, 0.1432, 0.2335, 0.1076, 0.2265, 0.1076, 0.2049, 0.1283, 0.2048, 0.8888, 0.5656, 0.9015, 0.6226, 0.8654, 0.6076, 0.8654, 0.5781, 0.08284, 0.1355, 0.09224, 0.1509, 0.0747, 0.1827, 0.05721, 0.15, 0.6975, 0.6374, 0.6433, 0.644, 0.6381, 0.6061, 0.6911, 0.5812, 0.4865, 0.6374, 0.4512, 0.6609, 0.4523, 0.6026, 0.493, 0.5812, 0.768, 0.6792, 0.7329, 0.6609, 0.7317, 0.6026, 0.7752, 0.6319, 0.6433, 0.644, 0.592, 0.6535, 0.592, 0.6302, 0.6381, 0.6061, 0.7752, 0.6319, 0.7888, 0.6961, 0.768, 0.6792, 0.7329, 0.6609, 0.6975, 0.6374, 0.6911, 0.5812, 0.7317, 0.6026, 0.5538, 0.7252, 0.5241, 0.7354, 0.4981, 0.7061, 0.5462, 0.6904, 0.3015, 0.6982, 0.3419, 0.6418, 0.3679, 0.6424, 0.323, 0.7252, 0.5408, 0.644, 0.4865, 0.6374, 0.493, 0.5812, 0.5459, 0.6061, 0.3921, 0.7473, 0.3953, 0.6961, 0.416, 0.6792, 0.4138, 0.7416, 0.3419, 0.6418, 0.3015, 0.6982, 0.3135, 0.639, 0.3436, 0.6282, 0.6599, 0.7354, 0.6302, 0.7252, 0.6379, 0.6904, 0.6859, 0.7061, 0.5462, 0.6904, 0.4981, 0.7061, 0.4865, 0.6374, 0.5408, 0.644, 0.2597, 0.6974, 0.2299, 0.6449, 0.2319, 0.6266, 0.2596, 0.6406, 0.7787, 0.7832, 0.7381, 0.754, 0.7303, 0.7197, 0.7702, 0.7416, 0.592, 0.7273, 0.5538, 0.7252, 0.5462, 0.6904, 0.592, 0.6918, 0.6859, 0.7061, 0.6379, 0.6904, 0.6433, 0.644, 0.6975, 0.6374, 0.7303, 0.7197, 0.6859, 0.7061, 0.6975, 0.6374, 0.7329, 0.6609, 0.7702, 0.7416, 0.7303, 0.7197, 0.7329, 0.6609, 0.768, 0.6792, 0.4981, 0.7061, 0.4537, 0.7197, 0.4512, 0.6609, 0.4865, 0.6374, 0.4512, 0.6609, 0.416, 0.6792, 0.4089, 0.6319, 0.4523, 0.6026, 0.592, 0.6535, 0.5408, 0.644, 0.5459, 0.6061, 0.592, 0.6302, 0.2505, 0.5849, 0.2832, 0.5491, 0.2712, 0.5993, 0.2486, 0.6071, 0.446, 0.754, 0.4053, 0.7833, 0.4138, 0.7416, 0.4537, 0.7197, 0.8986, 0.723, 0.8583, 0.7333, 0.8986, 0.6924, 0.4537, 0.7197, 0.4138, 0.7416, 0.416, 0.6792, 0.4512, 0.6609, 0.592, 0.6918, 0.5462, 0.6904, 0.5408, 0.644, 0.592, 0.6535, 0.6302, 0.7252, 0.592, 0.7273, 0.592, 0.6918, 0.6379, 0.6904, 0.6379, 0.6904, 0.592, 0.6918, 0.592, 0.6535, 0.6433, 0.644, 0.592, 0.7743, 0.592, 0.7273, 0.6302, 0.7252, 0.6237, 0.7746, 0.792, 0.7473, 0.7702, 0.7416, 0.768, 0.6792, 0.7888, 0.6961, 0.4089, 0.6319, 0.416, 0.6792, 0.3953, 0.6961, 0.1076, 0.6039, 0.1327, 0.608, 0.1379, 0.6542, 0.1076, 0.6502, 0.08122, 0.7171, 0.05019, 0.721, 0.03924, 0.6597, 0.07727, 0.6542, 0.165, 0.721, 0.1339, 0.7171, 0.1379, 0.6542, 0.1759, 0.6597, 0.3921, 0.7473, 0.4138, 0.7416, 0.4053, 0.7833, 0.3909, 0.792, 0.08248, 0.608, 0.1076, 0.6039, 0.1076, 0.6502, 0.07727, 0.6542, 0.7702, 0.7416, 0.792, 0.7473, 0.7932, 0.792, 0.7787, 0.7832, 0.1076, 0.2802, 0.1484, 0.2785, 0.1427, 0.3634, 0.1076, 0.3756, 0.1076, 0.5589, 0.1076, 0.4699, 0.1301, 0.4643, 0.1305, 0.5606, 0.08461, 0.5606, 0.0851, 0.4643, 0.1076, 0.4699, 0.1076, 0.5589, 0.06677, 0.2785, 0.1076, 0.2802, 0.1076, 0.3756, 0.07248, 0.3634, 0.07248, 0.3634, 0.1076, 0.3756, 0.1076, 0.4699, 0.0851, 0.4643, 0.0254, 0.4664, 0.01411, 0.3761, 0.07248, 0.3634, 0.1897, 0.4664, 0.1427, 0.3634, 0.201, 0.3761, 0.01331, 0.2732, 0.06677, 0.2785, 0.07248, 0.3634, 0.01411, 0.3761, 0.1076, 0.1838, 0.1405, 0.1827, 0.1283, 0.2048, 0.1076, 0.2049, 0.1432, 0.2335, 0.1754, 0.209, 0.2018, 0.2732, 0.1484, 0.2785, 0.1229, 0.1509, 0.1323, 0.1355, 0.1579, 0.15, 0.1405, 0.1827, 0.1076, 0.3756, 0.1427, 0.3634, 0.1301, 0.4643, 0.1076, 0.4699, 0.1076, 0.1505, 0.1229, 0.1509, 0.1405, 0.1827, 0.1076, 0.1838, 0.1076, 0.1257, 0.1323, 0.1355, 0.1229, 0.1509, 0.1076, 0.1257, 0.09224, 0.1509, 0.08284, 0.1355, 0.1076, 0.1257, 0.1076, 0.1505, 0.09224, 0.1509, 0.1076, 0.1257, 0.1229, 0.1509, 0.1076, 0.1505, 0.03973, 0.209, 0.07194, 0.2335, 0.06677, 0.2785, 0.01331, 0.2732, 0.8544, 0.3843, 0.905, 0.378, 0.9011, 0.4121, 0.07194, 0.2335, 0.1076, 0.2265, 0.1076, 0.2802, 0.06677, 0.2785, 0.2818, 0.2014, 0.2552, 0.199, 0.2582, 0.1729, 0.2819, 0.1894, 0.2552, 0.199, 0.2098, 0.197, 0.2128, 0.1749, 0.2582, 0.1729, 0.3539, 0.1965, 0.3083, 0.1989, 0.3051, 0.1728, 0.3504, 0.1744, 0.3083, 0.1989, 0.2818, 0.2014, 0.2819, 0.1894, 0.3051, 0.1728, 0.2819, 0.1894, 0.2582, 0.1729, 0.2817, 0.1378, 0.3051, 0.1728, 0.3331, 0.4298, 0.3025, 0.4442, 0.3042, 0.4175, 0.3249, 0.415, 0.303, 0.4707, 0.2829, 0.4531, 0.2828, 0.4436, 0.3025, 0.4442, 0.2828, 0.4436, 0.2636, 0.4443, 0.2615, 0.4178, 0.2828, 0.4173, 0.2636, 0.4443, 0.2334, 0.4306, 0.2407, 0.4154, 0.2615, 0.4178, 0.3025, 0.4442, 0.2828, 0.4436, 0.2828, 0.4173, 0.3042, 0.4175, 0.303, 0.4707, 0.2824, 0.5076, 0.2633, 0.4706, 0.2829, 0.4531, 0.2829, 0.4531, 0.2633, 0.4706, 0.2636, 0.4443, 0.2828, 0.4436, 0.2633, 0.4706, 0.2297, 0.4445, 0.2334, 0.4306, 0.2636, 0.4443, 0.3369, 0.4437, 0.303, 0.4707, 0.3025, 0.4442, 0.3331, 0.4298, 0.2828, 0.4173, 0.2615, 0.4178, 0.2574, 0.2332, 0.2819, 0.2334, 0.2615, 0.4178, 0.2407, 0.4154, 0.2353, 0.2381, 0.2574, 0.2332, 0.3249, 0.415, 0.3042, 0.4175, 0.3065, 0.233, 0.3286, 0.2376, 0.3042, 0.4175, 0.2828, 0.4173, 0.2819, 0.2334, 0.3065, 0.233, 0.2574, 0.2332, 0.2353, 0.2381, 0.2098, 0.197, 0.2552, 0.199, 0.3065, 0.233, 0.2819, 0.2334, 0.2818, 0.2014, 0.3083, 0.1989, 0.3286, 0.2376, 0.3065, 0.233, 0.3083, 0.1989, 0.3539, 0.1965, 0.2819, 0.2334, 0.2574, 0.2332, 0.2552, 0.199, 0.2818, 0.2014, 0.4533, 0.06655, 0.4614, 0.04625, 0.4752, 0.05066, 0.4678, 0.06788, 0.4614, 0.04625, 0.4592, 0.01493, 0.4855, 0.01989, 0.4752, 0.05066, 0.4605, 0.1158, 0.4632, 0.08488, 0.4772, 0.08048, 0.4842, 0.1079, 0.4632, 0.08488, 0.4533, 0.06655, 0.4678, 0.06788, 0.4772, 0.08048, 0.4678, 0.06788, 0.4752, 0.05066, 0.494, 0.06711, 0.4772, 0.08048, 0.09028, 0.1138, 0.08435, 0.08627, 0.1105, 0.09088, 0.1113, 0.1117, 0.05389, 0.08436, 0.05492, 0.07317, 0.06886, 0.07032, 0.08435, 0.08627, 0.06886, 0.07032, 0.08151, 0.05406, 0.1077, 0.04711, 0.1077, 0.06904, 0.08151, 0.05406, 0.08649, 0.02625, 0.11, 0.02612, 0.1077, 0.04711, 0.08435, 0.08627, 0.06886, 0.07032, 0.1077, 0.06904, 0.1105, 0.09088, 0.0343, 0.06917, 0.03728, 0.06645, 0.05492, 0.07317, 0.05389, 0.08436, 0.05492, 0.07317, 0.05655, 0.05741, 0.08151, 0.05406, 0.06886, 0.07032, 0.05655, 0.05741, 0.06757, 0.03441, 0.08649, 0.02625, 0.08151, 0.05406, 0.07235, 0.1067, 0.05389, 0.08436, 0.08435, 0.08627, 0.09028, 0.1138, 0.2847, 0.06686, 0.2839, 0.04119, 0.4432, 0.04336, 0.4437, 0.06619, 0.2839, 0.04119, 0.2862, 0.01739, 0.4448, 0.01961, 0.4432, 0.04336, 0.2871, 0.1174, 0.2854, 0.09306, 0.4459, 0.08848, 0.4454, 0.1122, 0.2854, 0.09306, 0.2847, 0.06686, 0.4437, 0.06619, 0.4459, 0.08848, 0.4432, 0.04336, 0.4448, 0.01961, 0.4592, 0.01493, 0.4614, 0.04625, 0.4459, 0.08848, 0.4437, 0.06619, 0.4533, 0.06655, 0.4632, 0.08488, 0.4454, 0.1122, 0.4459, 0.08848, 0.4632, 0.08488, 0.4605, 0.1158, 0.4437, 0.06619, 0.4432, 0.04336, 0.4614, 0.04625, 0.4533, 0.06655, 0.1077, 0.06904, 0.1077, 0.04711, 0.2839, 0.04119, 0.2847, 0.06686, 0.1077, 0.04711, 0.11, 0.02612, 0.2862, 0.01739, 0.2839, 0.04119, 0.1113, 0.1117, 0.1105, 0.09088, 0.2854, 0.09306, 0.2871, 0.1174, 0.1105, 0.09088, 0.1077, 0.06904, 0.2847, 0.06686, 0.2854, 0.09306, 0.428, 0.1813, 0.4026, 0.1771, 0.41, 0.1582, 0.4284, 0.1687, 0.4026, 0.1771, 0.3705, 0.1761, 0.3746, 0.1533, 0.41, 0.1582, 0.4843, 0.1788, 0.454, 0.1779, 0.4473, 0.159, 0.4816, 0.1567, 0.454, 0.1779, 0.428, 0.1813, 0.4284, 0.1687, 0.4473, 0.159, 0.4284, 0.1687, 0.41, 0.1582, 0.4294, 0.1305, 0.4473, 0.159, 0.48, 0.4144, 0.4431, 0.4306, 0.4459, 0.3928, 0.4697, 0.3898, 0.4447, 0.4612, 0.4219, 0.4408, 0.4221, 0.4278, 0.4431, 0.4306, 0.4221, 0.4278, 0.4017, 0.4293, 0.4005, 0.3923, 0.423, 0.3971, 0.4017, 0.4293, 0.3659, 0.4114, 0.3773, 0.3871, 0.4005, 0.3923, 0.4431, 0.4306, 0.4221, 0.4278, 0.423, 0.3971, 0.4459, 0.3928, 0.4447, 0.4612, 0.4198, 0.4962, 0.3984, 0.4596, 0.4219, 0.4408, 0.4219, 0.4408, 0.3984, 0.4596, 0.4017, 0.4293, 0.4221, 0.4278, 0.3984, 0.4596, 0.3631, 0.4323, 0.3659, 0.4114, 0.4017, 0.4293, 0.4816, 0.4353, 0.4447, 0.4612, 0.4431, 0.4306, 0.48, 0.4144, 0.423, 0.3971, 0.4005, 0.3923, 0.4271, 0.204, 0.4005, 0.3923, 0.3773, 0.3871, 0.376, 0.2041, 0.3949, 0.2056, 0.4697, 0.3898, 0.4459, 0.3928, 0.4461, 0.2077, 0.4738, 0.2047, 0.4459, 0.3928, 0.423, 0.3971, 0.4271, 0.204, 0.4461, 0.2077, 0.3949, 0.2056, 0.376, 0.2041, 0.3705, 0.1761, 0.4026, 0.1771, 0.4461, 0.2077, 0.4271, 0.204, 0.428, 0.1813, 0.454, 0.1779, 0.4738, 0.2047, 0.4461, 0.2077, 0.454, 0.1779, 0.4843, 0.1788, 0.4271, 0.204, 0.3949, 0.2056, 0.4026, 0.1771, 0.428, 0.1813, 0.6207, 0.09305, 0.5927, 0.09135, 0.5978, 0.07045, 0.6209, 0.08209, 0.5927, 0.09135, 0.5522, 0.07359, 0.5738, 0.05042, 0.5978, 0.07045, 0.6853, 0.0833, 0.6464, 0.09053, 0.6424, 0.06999, 0.6684, 0.05864, 0.6464, 0.09053, 0.6207, 0.09305, 0.6209, 0.08209, 0.6424, 0.06999, 0.6209, 0.08209, 0.5978, 0.07045, 0.6197, 0.04905, 0.6424, 0.06999, 0.6897, 0.4331, 0.6467, 0.4187, 0.6582, 0.3843, 0.7007, 0.3924, 0.6389, 0.4456, 0.6136, 0.4212, 0.6145, 0.4053, 0.6467, 0.4187, 0.6145, 0.4053, 0.5789, 0.4132, 0.5713, 0.3814, 0.6101, 0.3759, 0.5789, 0.4132, 0.5339, 0.4307, 0.5398, 0.3872, 0.5713, 0.3814, 0.6467, 0.4187, 0.6145, 0.4053, 0.6101, 0.3759, 0.6582, 0.3843, 0.6389, 0.4456, 0.6125, 0.4764, 0.5861, 0.4433, 0.6136, 0.4212, 0.6136, 0.4212, 0.5861, 0.4433, 0.5789, 0.4132, 0.6145, 0.4053, 0.5861, 0.4433, 0.5433, 0.4508, 0.5339, 0.4307, 0.5789, 0.4132, 0.68, 0.4531, 0.6389, 0.4456, 0.6467, 0.4187, 0.6897, 0.4331, 0.6101, 0.3759, 0.5713, 0.3814, 0.5825, 0.1373, 0.6162, 0.1337, 0.5713, 0.3814, 0.5398, 0.3872, 0.554, 0.1366, 0.5825, 0.1373, 0.7007, 0.3924, 0.6582, 0.3843, 0.6534, 0.136, 0.6859, 0.1351, 0.6582, 0.3843, 0.6101, 0.3759, 0.6162, 0.1337, 0.6534, 0.136, 0.5825, 0.1373, 0.554, 0.1366, 0.5522, 0.07359, 0.5927, 0.09135, 0.6534, 0.136, 0.6162, 0.1337, 0.6207, 0.09305, 0.6464, 0.09053, 0.6859, 0.1351, 0.6534, 0.136, 0.6464, 0.09053, 0.6853, 0.0833, 0.6162, 0.1337, 0.5825, 0.1373, 0.5927, 0.09135, 0.6207, 0.09305, 0.564, 0.935, 0.5623, 0.9002, 0.5417, 0.8971, 0.5423, 0.9318, 0.6347, 0.9325, 0.6385, 0.8973, 0.6192, 0.9002, 0.6161, 0.9294, 0.6161, 0.9294, 0.6192, 0.9002, 0.5922, 0.9024, 0.5926, 0.9293, 0.5623, 0.9002, 0.5642, 0.8361, 0.5477, 0.8491, 0.5417, 0.8971, 0.5922, 0.9024, 0.5911, 0.8584, 0.5642, 0.8361, 0.5623, 0.9002, 0.6091, 0.9781, 0.6265, 0.9729, 0.631, 0.9552, 0.6134, 0.9606, 0.5961, 0.9584, 0.5926, 0.9293, 0.564, 0.935, 0.5808, 0.967, 0.6134, 0.9606, 0.6161, 0.9294, 0.5926, 0.9293, 0.5961, 0.9584, 0.564, 0.935, 0.5502, 0.9528, 0.5477, 0.9655, 0.5808, 0.967, 0.5926, 0.9293, 0.5922, 0.9024, 0.5623, 0.9002, 0.564, 0.935, 0.6347, 0.9325, 0.6161, 0.9294, 0.6134, 0.9606, 0.631, 0.9552, 0.5237, 0.9524, 0.5048, 0.9493, 0.5006, 0.9504, 0.5239, 0.9576, 0.6265, 0.9729, 0.6505, 0.9555, 0.6473, 0.9487, 0.631, 0.9552, 0.5423, 0.9318, 0.5407, 0.9391, 0.5502, 0.9528, 0.564, 0.935, 0.6424, 0.936, 0.6347, 0.9325, 0.631, 0.9552, 0.6473, 0.9487, 0.5006, 0.9504, 0.5048, 0.9493, 0.505, 0.9462, 0.5003, 0.9464, 0.5257, 0.9466, 0.505, 0.9462, 0.5048, 0.9493, 0.5237, 0.9524, 0.6613, 0.9291, 0.6424, 0.936, 0.6473, 0.9487, 0.6641, 0.9344, 0.6696, 0.9377, 0.6892, 0.9145, 0.6858, 0.9124, 0.6641, 0.9344, 0.5502, 0.9528, 0.5237, 0.9524, 0.5239, 0.9576, 0.5477, 0.9655, 0.5407, 0.9391, 0.5257, 0.9466, 0.5237, 0.9524, 0.5502, 0.9528, 0.6799, 0.9134, 0.6613, 0.9291, 0.6641, 0.9344, 0.6858, 0.9124, 0.6505, 0.9555, 0.6696, 0.9377, 0.6641, 0.9344, 0.6473, 0.9487, 0.8308, 0.1767, 0.8278, 0.1946, 0.7952, 0.1681, 0.81, 0.1612, 0.8643, 0.08805, 0.8722, 0.08466, 0.8756, 0.1632, 0.86, 0.1567, 0.86, 0.1567, 0.8756, 0.1632, 0.8502, 0.1961, 0.843, 0.1749, 0.843, 0.1749, 0.8502, 0.1961, 0.8278, 0.1946, 0.8308, 0.1767, 0.81, 0.1612, 0.7952, 0.1681, 0.7848, 0.07824, 0.8001, 0.0824, 0.8268, 0.1506, 0.8143, 0.08642, 0.8282, 0.1341, 0.8268, 0.1506, 0.81, 0.1612, 0.8143, 0.08642, 0.81, 0.1612, 0.8001, 0.0824, 0.8143, 0.08642, 0.8756, 0.1632, 0.8722, 0.08466, 0.9293, 0.07761, 0.9031, 0.1646, 0.8076, 0.05528, 0.7988, 0.0273, 0.8639, 0.04972, 0.853, 0.06393, 0.8391, 0.1365, 0.8426, 0.1509, 0.8268, 0.1506, 0.8282, 0.1341, 0.8766, 0.1933, 0.8756, 0.1632, 0.9031, 0.1646, 0.8901, 0.1952, 0.8426, 0.1509, 0.8406, 0.1669, 0.8323, 0.1682, 0.8268, 0.1506, 0.8323, 0.1682, 0.8308, 0.1767, 0.81, 0.1612, 0.8268, 0.1506, 0.8391, 0.1365, 0.8541, 0.08905, 0.8426, 0.1509, 0.8541, 0.08905, 0.86, 0.1567, 0.8426, 0.1509, 0.8541, 0.08905, 0.8643, 0.08805, 0.86, 0.1567, 0.8282, 0.1341, 0.8143, 0.08642, 0.8541, 0.08905, 0.8391, 0.1365, 0.8406, 0.1669, 0.843, 0.1749, 0.8308, 0.1767, 0.8323, 0.1682, 0.8426, 0.1509, 0.86, 0.1567, 0.843, 0.1749, 0.8406, 0.1669, 0.8143, 0.08642, 0.8076, 0.05528, 0.853, 0.06393, 0.8541, 0.08905, 0.8001, 0.0824, 0.7848, 0.07824, 0.7988, 0.0273, 0.8076, 0.05528, 0.853, 0.06393, 0.8639, 0.04972, 0.8722, 0.08466, 0.8643, 0.08805, 0.8143, 0.08642, 0.8001, 0.0824, 0.8076, 0.05528, 0.8541, 0.08905, 0.853, 0.06393, 0.8643, 0.08805, 0.8722, 0.08466, 0.8731, 0.0566, 0.9252, 0.03018, 0.9293, 0.07761, 0.03728, 0.06645, 0.0368, 0.05945, 0.05655, 0.05741, 0.05492, 0.07317, 0.3679, 0.6424, 0.3419, 0.6418, 0.3436, 0.6282, 0.376, 0.6275, 0.376, 0.6275, 0.3436, 0.6282, 0.3296, 0.6056, 0.3498, 0.5915, 0.2319, 0.6266, 0.2018, 0.6197, 0.2322, 0.591, 0.2486, 0.6071, 0.2018, 0.6197, 0.2319, 0.6266, 0.2299, 0.6449, 0.2042, 0.6363, 0.2486, 0.6071, 0.2712, 0.5993, 0.2596, 0.6406, 0.2319, 0.6266, 0.2018, 0.5732, 0.2214, 0.4791, 0.2509, 0.5286, 0.2101, 0.5868, 0.3307, 0.5821, 0.3015, 0.5403, 0.338, 0.5234, 0.3726, 0.5897, 0.3296, 0.6056, 0.3071, 0.5944, 0.3015, 0.5403, 0.3307, 0.5821, 0.3761, 0.4762, 0.3798, 0.5757, 0.3726, 0.5897, 0.338, 0.5234, 0.3071, 0.5944, 0.3296, 0.6056, 0.3436, 0.6282, 0.3135, 0.639, 0.2299, 0.6449, 0.2597, 0.6974, 0.2343, 0.7217, 0.2042, 0.6363, 0.2832, 0.5491, 0.2505, 0.5849, 0.2101, 0.5868, 0.2509, 0.5286, 0.0343, 0.06917, 0.02909, 0.06045, 0.0368, 0.05945, 0.03728, 0.06645, 0.04973, 0.1184, 0.03429, 0.1133, 0.05389, 0.08436, 0.07235, 0.1067, 0.02869, 0.04159, 0.03889, 0.03189, 0.06757, 0.03441, 0.05655, 0.05741, 0.4934, 0.5612, 0.4616, 0.5649, 0.4614, 0.5041, 0.4968, 0.5233, 0.4415, 0.5121, 0.4614, 0.5041, 0.4616, 0.5649, 0.4407, 0.5378, 0.6601, 0.5378, 0.6392, 0.5649, 0.6393, 0.5041, 0.6593, 0.5121, 0.604, 0.5233, 0.6393, 0.5041, 0.6392, 0.5649, 0.6074, 0.5612, 0.6074, 0.5612, 0.5799, 0.5529, 0.5812, 0.4897, 0.604, 0.5233, 0.8076, 0.4121, 0.8038, 0.378, 0.8544, 0.3843, 0.1076, 0.2265, 0.07194, 0.2335, 0.08687, 0.2048, 0.1076, 0.2049, 0.4968, 0.5233, 0.5195, 0.4897, 0.5209, 0.5529, 0.4934, 0.5612, 0.1076, 0.2265, 0.1432, 0.2335, 0.1484, 0.2785, 0.1076, 0.2802, 0.1484, 0.2785, 0.2018, 0.2732, 0.201, 0.3761, 0.1427, 0.3634, 0.9389, 0.7333, 0.8986, 0.723, 0.8986, 0.6924, 0.6237, 0.7746, 0.6302, 0.7252, 0.6599, 0.7354, 0.8126, 0.7219, 0.8125, 0.6852, 0.8329, 0.6478, 0.8583, 0.7333, 0.8986, 0.6924, 0.8583, 0.7333, 0.8329, 0.6478, 0.8986, 0.6401, 0.9846, 0.7219, 0.9389, 0.7333, 0.9642, 0.6478, 0.9846, 0.6852, 0.9389, 0.7333, 0.8986, 0.6924, 0.8986, 0.6401, 0.9642, 0.6478, 0.1076, 0.5589, 0.1305, 0.5606, 0.1327, 0.608, 0.1076, 0.6039, 0.592, 0.7743, 0.6237, 0.7746, 0.6252, 0.8063, 0.6092, 0.7984, 0.08461, 0.5606, 0.1076, 0.5589, 0.1076, 0.6039, 0.08248, 0.608, 0.592, 0.7743, 0.5749, 0.7984, 0.5589, 0.8063, 0.5603, 0.7746, 0.1327, 0.608, 0.1757, 0.6159, 0.1759, 0.6597, 0.1379, 0.6542, 0.03947, 0.6159, 0.08248, 0.608, 0.07727, 0.6542, 0.03924, 0.6597, 0.1339, 0.7171, 0.1076, 0.7095, 0.1076, 0.6502, 0.1379, 0.6542, 0.1076, 0.7095, 0.08122, 0.7171, 0.07727, 0.6542, 0.1076, 0.6502, 0.6385, 0.8973, 0.6368, 0.8497, 0.62, 0.8362, 0.6192, 0.9002, 0.6192, 0.9002, 0.62, 0.8362, 0.5911, 0.8584, 0.5922, 0.9024, 0.5603, 0.7746, 0.5538, 0.7252, 0.592, 0.7273, 0.592, 0.7743, 0.5241, 0.7354, 0.5538, 0.7252, 0.5603, 0.7746, 0.4005, 0.3923, 0.3949, 0.2056, 0.4271, 0.204, 0.2818, 0.2014, 0.2819, 0.1894, 0.2582, 0.1729, 0.2552, 0.199, 0.2552, 0.199, 0.2582, 0.1729, 0.2128, 0.1749, 0.2098, 0.197, 0.3539, 0.1965, 0.3504, 0.1744, 0.3051, 0.1728, 0.3083, 0.1989, 0.3083, 0.1989, 0.3051, 0.1728, 0.2819, 0.1894, 0.2818, 0.2014, 0.2819, 0.1894, 0.3051, 0.1728, 0.2817, 0.1378, 0.2582, 0.1729, 0.3331, 0.4298, 0.3249, 0.415, 0.3042, 0.4175, 0.3025, 0.4442, 0.303, 0.4707, 0.3025, 0.4442, 0.2828, 0.4436, 0.2829, 0.4531, 0.2828, 0.4436, 0.2828, 0.4173, 0.2615, 0.4178, 0.2636, 0.4443, 0.2636, 0.4443, 0.2615, 0.4178, 0.2407, 0.4154, 0.2334, 0.4306, 0.3025, 0.4442, 0.3042, 0.4175, 0.2828, 0.4173, 0.2828, 0.4436, 0.303, 0.4707, 0.2829, 0.4531, 0.2633, 0.4706, 0.2824, 0.5076, 0.2829, 0.4531, 0.2828, 0.4436, 0.2636, 0.4443, 0.2633, 0.4706, 0.2633, 0.4706, 0.2636, 0.4443, 0.2334, 0.4306, 0.2297, 0.4445, 0.3369, 0.4437, 0.3331, 0.4298, 0.3025, 0.4442, 0.303, 0.4707, 0.2828, 0.4173, 0.2819, 0.2334, 0.2574, 0.2332, 0.2615, 0.4178, 0.2615, 0.4178, 0.2574, 0.2332, 0.2353, 0.2381, 0.2407, 0.4154, 0.3249, 0.415, 0.3286, 0.2376, 0.3065, 0.233, 0.3042, 0.4175, 0.3042, 0.4175, 0.3065, 0.233, 0.2819, 0.2334, 0.2828, 0.4173, 0.2574, 0.2332, 0.2552, 0.199, 0.2098, 0.197, 0.2353, 0.2381, 0.3065, 0.233, 0.3083, 0.1989, 0.2818, 0.2014, 0.2819, 0.2334, 0.3286, 0.2376, 0.3539, 0.1965, 0.3083, 0.1989, 0.3065, 0.233, 0.2819, 0.2334, 0.2818, 0.2014, 0.2552, 0.199, 0.2574, 0.2332, 0.4533, 0.06655, 0.4678, 0.06788, 0.4752, 0.05066, 0.4614, 0.04625, 0.4614, 0.04625, 0.4752, 0.05066, 0.4855, 0.01989, 0.4592, 0.01493, 0.4605, 0.1158, 0.4842, 0.1079, 0.4772, 0.08048, 0.4632, 0.08488, 0.4632, 0.08488, 0.4772, 0.08048, 0.4678, 0.06788, 0.4533, 0.06655, 0.4678, 0.06788, 0.4772, 0.08048, 0.494, 0.06711, 0.4752, 0.05066, 0.09028, 0.1138, 0.1113, 0.1117, 0.1105, 0.09088, 0.08435, 0.08627, 0.05389, 0.08436, 0.08435, 0.08627, 0.06886, 0.07032, 0.05492, 0.07317, 0.06886, 0.07032, 0.1077, 0.06904, 0.1077, 0.04711, 0.08151, 0.05406, 0.08151, 0.05406, 0.1077, 0.04711, 0.11, 0.02612, 0.08649, 0.02625, 0.08435, 0.08627, 0.1105, 0.09088, 0.1077, 0.06904, 0.06886, 0.07032, 0.0343, 0.06917, 0.05389, 0.08436, 0.05492, 0.07317, 0.03728, 0.06645, 0.05492, 0.07317, 0.06886, 0.07032, 0.08151, 0.05406, 0.05655, 0.05741, 0.05655, 0.05741, 0.08151, 0.05406, 0.08649, 0.02625, 0.06757, 0.03441, 0.07235, 0.1067, 0.09028, 0.1138, 0.08435, 0.08627, 0.05389, 0.08436, 0.2847, 0.06686, 0.4437, 0.06619, 0.4432, 0.04336, 0.2839, 0.04119, 0.2839, 0.04119, 0.4432, 0.04336, 0.4448, 0.01961, 0.2862, 0.01739, 0.2871, 0.1174, 0.4454, 0.1122, 0.4459, 0.08848, 0.2854, 0.09306, 0.2854, 0.09306, 0.4459, 0.08848, 0.4437, 0.06619, 0.2847, 0.06686, 0.4432, 0.04336, 0.4614, 0.04625, 0.4592, 0.01493, 0.4448, 0.01961, 0.4459, 0.08848, 0.4632, 0.08488, 0.4533, 0.06655, 0.4437, 0.06619, 0.4454, 0.1122, 0.4605, 0.1158, 0.4632, 0.08488, 0.4459, 0.08848, 0.4437, 0.06619, 0.4533, 0.06655, 0.4614, 0.04625, 0.4432, 0.04336, 0.1077, 0.06904, 0.2847, 0.06686, 0.2839, 0.04119, 0.1077, 0.04711, 0.1077, 0.04711, 0.2839, 0.04119, 0.2862, 0.01739, 0.11, 0.02612, 0.1113, 0.1117, 0.2871, 0.1174, 0.2854, 0.09306, 0.1105, 0.09088, 0.1105, 0.09088, 0.2854, 0.09306, 0.2847, 0.06686, 0.1077, 0.06904, 0.428, 0.1813, 0.4284, 0.1687, 0.41, 0.1582, 0.4026, 0.1771, 0.4026, 0.1771, 0.41, 0.1582, 0.3746, 0.1533, 0.3705, 0.1761, 0.4843, 0.1788, 0.4816, 0.1567, 0.4473, 0.159, 0.454, 0.1779, 0.454, 0.1779, 0.4473, 0.159, 0.4284, 0.1687, 0.428, 0.1813, 0.4284, 0.1687, 0.4473, 0.159, 0.4294, 0.1305, 0.41, 0.1582, 0.48, 0.4144, 0.4697, 0.3898, 0.4459, 0.3928, 0.4431, 0.4306, 0.4447, 0.4612, 0.4431, 0.4306, 0.4221, 0.4278, 0.4219, 0.4408, 0.4221, 0.4278, 0.423, 0.3971, 0.4005, 0.3923, 0.4017, 0.4293, 0.4017, 0.4293, 0.4005, 0.3923, 0.3773, 0.3871, 0.3659, 0.4114, 0.4431, 0.4306, 0.4459, 0.3928, 0.423, 0.3971, 0.4221, 0.4278, 0.4447, 0.4612, 0.4219, 0.4408, 0.3984, 0.4596, 0.4198, 0.4962, 0.4219, 0.4408, 0.4221, 0.4278, 0.4017, 0.4293, 0.3984, 0.4596, 0.3984, 0.4596, 0.4017, 0.4293, 0.3659, 0.4114, 0.3631, 0.4323, 0.4816, 0.4353, 0.48, 0.4144, 0.4431, 0.4306, 0.4447, 0.4612, 0.423, 0.3971, 0.4271, 0.204, 0.4005, 0.3923, 0.4005, 0.3923, 0.3949, 0.2056, 0.376, 0.2041, 0.3773, 0.3871, 0.4697, 0.3898, 0.4738, 0.2047, 0.4461, 0.2077, 0.4459, 0.3928, 0.4459, 0.3928, 0.4461, 0.2077, 0.4271, 0.204, 0.423, 0.3971, 0.3949, 0.2056, 0.4026, 0.1771, 0.3705, 0.1761, 0.376, 0.2041, 0.4461, 0.2077, 0.454, 0.1779, 0.428, 0.1813, 0.4271, 0.204, 0.4738, 0.2047, 0.4843, 0.1788, 0.454, 0.1779, 0.4461, 0.2077, 0.4271, 0.204, 0.428, 0.1813, 0.4026, 0.1771, 0.3949, 0.2056, 0.6207, 0.09305, 0.6209, 0.08209, 0.5978, 0.07045, 0.5927, 0.09135, 0.5927, 0.09135, 0.5978, 0.07045, 0.5738, 0.05042, 0.5522, 0.07359, 0.6853, 0.0833, 0.6684, 0.05864, 0.6424, 0.06999, 0.6464, 0.09053, 0.6464, 0.09053, 0.6424, 0.06999, 0.6209, 0.08209, 0.6207, 0.09305, 0.6209, 0.08209, 0.6424, 0.06999, 0.6197, 0.04905, 0.5978, 0.07045, 0.6897, 0.4331, 0.7007, 0.3924, 0.6582, 0.3843, 0.6467, 0.4187, 0.6389, 0.4456, 0.6467, 0.4187, 0.6145, 0.4053, 0.6136, 0.4212, 0.6145, 0.4053, 0.6101, 0.3759, 0.5713, 0.3814, 0.5789, 0.4132, 0.5789, 0.4132, 0.5713, 0.3814, 0.5398, 0.3872, 0.5339, 0.4307, 0.6467, 0.4187, 0.6582, 0.3843, 0.6101, 0.3759, 0.6145, 0.4053, 0.6389, 0.4456, 0.6136, 0.4212, 0.5861, 0.4433, 0.6125, 0.4764, 0.6136, 0.4212, 0.6145, 0.4053, 0.5789, 0.4132, 0.5861, 0.4433, 0.5861, 0.4433, 0.5789, 0.4132, 0.5339, 0.4307, 0.5433, 0.4508, 0.68, 0.4531, 0.6897, 0.4331, 0.6467, 0.4187, 0.6389, 0.4456, 0.6101, 0.3759, 0.6162, 0.1337, 0.5825, 0.1373, 0.5713, 0.3814, 0.5713, 0.3814, 0.5825, 0.1373, 0.554, 0.1366, 0.5398, 0.3872, 0.7007, 0.3924, 0.6859, 0.1351, 0.6534, 0.136, 0.6582, 0.3843, 0.6582, 0.3843, 0.6534, 0.136, 0.6162, 0.1337, 0.6101, 0.3759, 0.5825, 0.1373, 0.5927, 0.09135, 0.5522, 0.07359, 0.554, 0.1366, 0.6534, 0.136, 0.6464, 0.09053, 0.6207, 0.09305, 0.6162, 0.1337, 0.6859, 0.1351, 0.6853, 0.0833, 0.6464, 0.09053, 0.6534, 0.136, 0.6162, 0.1337, 0.6207, 0.09305, 0.5927, 0.09135, 0.5825, 0.1373, 0.564, 0.935, 0.5423, 0.9318, 0.5417, 0.8971, 0.5623, 0.9002, 0.6347, 0.9325, 0.6161, 0.9294, 0.6192, 0.9002, 0.6385, 0.8973, 0.6161, 0.9294, 0.5926, 0.9293, 0.5922, 0.9024, 0.6192, 0.9002, 0.5623, 0.9002, 0.5417, 0.8971, 0.5477, 0.8491, 0.5642, 0.8361, 0.5922, 0.9024, 0.5623, 0.9002, 0.5642, 0.8361, 0.5911, 0.8584, 0.6091, 0.9781, 0.6134, 0.9606, 0.631, 0.9552, 0.6265, 0.9729, 0.5961, 0.9584, 0.5808, 0.967, 0.564, 0.935, 0.5926, 0.9293, 0.6134, 0.9606, 0.5961, 0.9584, 0.5926, 0.9293, 0.6161, 0.9294, 0.564, 0.935, 0.5808, 0.967, 0.5477, 0.9655, 0.5502, 0.9528, 0.5926, 0.9293, 0.564, 0.935, 0.5623, 0.9002, 0.5922, 0.9024, 0.6347, 0.9325, 0.631, 0.9552, 0.6134, 0.9606, 0.6161, 0.9294, 0.5237, 0.9524, 0.5239, 0.9576, 0.5006, 0.9504, 0.5048, 0.9493, 0.6265, 0.9729, 0.631, 0.9552, 0.6473, 0.9487, 0.6505, 0.9555, 0.5423, 0.9318, 0.564, 0.935, 0.5502, 0.9528, 0.5407, 0.9391, 0.6424, 0.936, 0.6473, 0.9487, 0.631, 0.9552, 0.6347, 0.9325, 0.5006, 0.9504, 0.5003, 0.9464, 0.505, 0.9462, 0.5048, 0.9493, 0.5257, 0.9466, 0.5237, 0.9524, 0.5048, 0.9493, 0.505, 0.9462, 0.6613, 0.9291, 0.6641, 0.9344, 0.6473, 0.9487, 0.6424, 0.936, 0.6696, 0.9377, 0.6641, 0.9344, 0.6858, 0.9124, 0.6892, 0.9145, 0.5502, 0.9528, 0.5477, 0.9655, 0.5239, 0.9576, 0.5237, 0.9524, 0.5407, 0.9391, 0.5502, 0.9528, 0.5237, 0.9524, 0.5257, 0.9466, 0.6799, 0.9134, 0.6858, 0.9124, 0.6641, 0.9344, 0.6613, 0.9291, 0.6505, 0.9555, 0.6473, 0.9487, 0.6641, 0.9344, 0.6696, 0.9377, 0.8308, 0.1767, 0.81, 0.1612, 0.7952, 0.1681, 0.8278, 0.1946, 0.8643, 0.08805, 0.86, 0.1567, 0.8756, 0.1632, 0.8722, 0.08466, 0.86, 0.1567, 0.843, 0.1749, 0.8502, 0.1961, 0.8756, 0.1632, 0.843, 0.1749, 0.8308, 0.1767, 0.8278, 0.1946, 0.8502, 0.1961, 0.81, 0.1612, 0.8001, 0.0824, 0.7848, 0.07824, 0.7952, 0.1681, 0.8268, 0.1506, 0.8282, 0.1341, 0.8143, 0.08642, 0.8268, 0.1506, 0.8143, 0.08642, 0.81, 0.1612, 0.8143, 0.08642, 0.8001, 0.0824, 0.81, 0.1612, 0.8756, 0.1632, 0.9031, 0.1646, 0.9293, 0.07761, 0.8722, 0.08466, 0.8076, 0.05528, 0.853, 0.06393, 0.8639, 0.04972, 0.7988, 0.0273, 0.8391, 0.1365, 0.8282, 0.1341, 0.8268, 0.1506, 0.8426, 0.1509, 0.8766, 0.1933, 0.8901, 0.1952, 0.9031, 0.1646, 0.8756, 0.1632, 0.8426, 0.1509, 0.8268, 0.1506, 0.8323, 0.1682, 0.8406, 0.1669, 0.8323, 0.1682, 0.8268, 0.1506, 0.81, 0.1612, 0.8308, 0.1767, 0.8391, 0.1365, 0.8426, 0.1509, 0.8541, 0.08905, 0.8426, 0.1509, 0.86, 0.1567, 0.8541, 0.08905, 0.86, 0.1567, 0.8643, 0.08805, 0.8541, 0.08905, 0.8282, 0.1341, 0.8391, 0.1365, 0.8541, 0.08905, 0.8143, 0.08642, 0.8406, 0.1669, 0.8323, 0.1682, 0.8308, 0.1767, 0.843, 0.1749, 0.8426, 0.1509, 0.8406, 0.1669, 0.843, 0.1749, 0.86, 0.1567, 0.8143, 0.08642, 0.8541, 0.08905, 0.853, 0.06393, 0.8076, 0.05528, 0.8001, 0.0824, 0.8076, 0.05528, 0.7988, 0.0273, 0.7848, 0.07824, 0.853, 0.06393, 0.8643, 0.08805, 0.8722, 0.08466, 0.8639, 0.04972, 0.8143, 0.08642, 0.8076, 0.05528, 0.8001, 0.0824, 0.8541, 0.08905, 0.8643, 0.08805, 0.853, 0.06393, 0.8722, 0.08466, 0.9293, 0.07761, 0.9252, 0.03018, 0.8731, 0.0566, 0.03728, 0.06645, 0.05492, 0.07317, 0.05655, 0.05741, 0.0368, 0.05945, 0.0343, 0.06917, 0.03728, 0.06645, 0.0368, 0.05945, 0.02909, 0.06045, 0.04973, 0.1184, 0.07235, 0.1067, 0.05389, 0.08436, 0.03429, 0.1133, 0.02869, 0.04159, 0.05655, 0.05741, 0.06757, 0.03441, 0.03889, 0.03189, 0.6385, 0.8973, 0.6192, 0.9002, 0.62, 0.8362, 0.6368, 0.8497, 0.6192, 0.9002, 0.5922, 0.9024, 0.5911, 0.8584, 0.62, 0.8362, 0.4005, 0.3923, 0.4271, 0.204, 0.3949, 0.2056])
me_cube_001.materials.append(None)
me_cube_001.use_remesh_preserve_volume = False
me_cube_001.use_remesh_preserve_attributes = False
me_cube_001.use_mirror_vertex_groups = False
me_cube_001.update()
me_cube = bpy.data.meshes.new('Cube')
me_cube.from_pydata([(-0.6446, 0.03421, 1.023), (-0.5816, 0.1271, -1.026), (-0.5861, -0.1227, 1.025), (-0.593, -0.1251, -1.021), (-0.3209, -0.24, 1.026), (-0.3263, -0.2426, -1.024), (-0.3477, 0.2384, 1.018), (-0.3479, 0.2428, -1.015), (-0.08947, 0.1916, 1.022), (-0.08588, 0.1905, -1.022), (0.02306, -0.09996, 1.024), (0.02313, -0.09987, -1.024), (0.05952, 0.03534, 1.024), (0.05936, 0.03636, -1.024), (0.1107, 0.1316, 1.823), (0.152, 0.0234, -1.701), (0.1578, -0.03308, 1.743), (0.1198, -0.1026, -1.775), (0.0397, 0.1688, -1.82), (0.00864, 0.1963, 2.445), (-0.2245, 0.1648, -2.062), (0.03245, -0.1707, 1.804), (-0.3133, -0.1022, 2.051), (-0.306, -0.1017, -2.073), (-0.3167, 0.1029, 2.04), (-0.3957, 0.02915, -1.935), (0.01941, 0.1216, 2.873), (0.02272, 0.1229, -2.877), (-0.06338, -0.02694, 2.836), (-0.06343, -0.02683, -2.836), (0.04051, -0.1597, 2.784), (0.04298, -0.1603, -2.787), (0.2466, -0.1835, 2.859), (0.1581, -0.1866, -2.677), (0.3536, 0.1476, 2.85), (0.3513, 0.148, -2.847), (0.4854, -0.08682, 2.994), (0.4054, -0.09143, -2.792), (0.4424, 0.02075, 2.782), (0.4462, 0.02644, -2.796), (0.8575, 0.02345, 3.585), (0.8475, 0.02378, -3.57), (1.125, -0.09644, 4.031), (0.8237, -0.09369, -3.61), (0.7468, 0.1265, 3.575), (0.7629, 0.1252, -3.599), (0.5708, 0.1475, 3.624), (0.8918, 0.1082, -4.072), (0.902, -0.1092, 4.079), (0.4444, -0.06125, 3.618), (0.8326, -0.08891, -4.052), (0.435, 0.02014, 3.644), (0.4268, 0.02428, -3.63), (1.769, -0.02431, -4.879), (1.297, -0.1002, -4.222), (1.312, 0.1022, 4.238), (1.239, 0.1264, -4.253), (2.145, 0.08852, 4.951), (2.136, 0.01686, -4.866), (2.541, 0.002274, 5.366), (2.42, 0.001906, -5.201), (2.231, 0.1074, -5.11), (2.25, 0.1017, 5.243), (2.166, 0.08405, -5.183), (2.176, -0.0648, 4.94), (2.145, -0.07514, 5.18), (2.183, -0.08872, -5.193), (2.19, -0.004084, 5.319), (2.192, -0.00324, -5.321), (2.413, 0.03393, -5.711), (2.395, 0.004027, 5.696), (2.426, -0.04948, -5.694), (2.472, -0.09519, 5.442), (2.489, -0.09154, -5.43), (2.523, 0.09336, 5.571), (2.584, 0.08245, -5.648), (2.659, -0.01047, -5.616), (2.672, -0.01532, 5.7), (2.674, 0.009307, 5.951), (2.675, 0.01222, -5.935), (2.559, 0.07984, 6.133), (2.56, -0.08071, -6.132), (2.592, -0.05952, 6.174), (2.607, -0.02973, -6.183), (2.486, -0.04393, 6.168), (2.487, -0.03678, -6.173), (2.608, 0.03197, 6.178), (2.591, 0.0581, -6.169), (2.498, 0.04457, 6.175), (2.498, 0.04676, -6.174), (-0.07798, -0.1994, 1.018), (-0.07799, -0.1994, -1.018), (-0.09482, 0.1797, 0.0007927), (0.01482, -0.03532, 1.84e-05), (-0.1676, -0.2098, -1.853e-05), (-0.5713, -0.1992, 8.114e-05), (-0.7398, 0.0005308, 0.0001982), (-0.5717, 0.2002, 0.0004805), (-0.645, -0.01308, -1.022), (-0.3992, -2.578e-05, 1.921), (0.3482, -0.1147, -3.413), (0.5137, -0.1548, 3.521), (0.3856, 0.1662, -3.319), (1.373, 0.01667, -4.199), (1.374, -0.002509, 4.2), (1.014, -0.1313, -4.1), (1.026, -0.01879, 4.286), (1.025, 0.084, 4.233), (1.022, 0.01827, -4.284), (2.095, -0.114, -4.969), (-0.5188, 0.171, 1.024), (1.774, 0.04507, 4.879), (2.387, -0.005615, 5.406), (2.387, 0.02649, -5.158), (2.375, -0.02707, 5.405), (2.374, 0.00504, -5.158), (2.33, -0.03277, 5.405), (2.329, -0.0006602, -5.158), (2.297, -0.01702, 5.406), (2.296, 0.01509, -5.158), (2.309, 0.004433, 5.406), (2.308, 0.03654, -5.158), (2.354, 0.01013, 5.406), (2.354, 0.04224, -5.158), (2.387, 0.01044, 0.1237), (2.375, -0.01101, 0.1236), (2.329, -0.01671, 0.1236), (2.297, -0.0009637, 0.1236), (2.309, 0.02049, 0.1237), (2.354, 0.02619, 0.1237)], [], [(8, 6, 14), (20, 7, 102), (21, 32, 4), (5, 31, 33), (37, 33, 43), (102, 27, 20), (14, 19, 34), (56, 45, 103), (101, 32, 42), (107, 106, 111), (50, 53, 66), (65, 111, 106), (65, 48, 72), (105, 66, 109), (62, 46, 107), (56, 63, 47), (107, 111, 62), (63, 56, 61), (42, 104, 64), (109, 58, 54), (104, 55, 57), (57, 62, 74), (63, 68, 53), (70, 62, 67), (70, 65, 72), (62, 70, 74), (78, 80, 86), (78, 86, 82), (87, 75, 79), (74, 70, 80), (70, 72, 84), (70, 84, 88), (82, 88, 84), (86, 88, 82), (11, 91, 5), (12, 14, 16), (16, 14, 38), (12, 16, 10), (9, 18, 7), (14, 6, 19), (102, 7, 18), (10, 21, 4), (4, 32, 30), (98, 25, 23), (25, 1, 20), (29, 25, 27), (51, 26, 28), (27, 52, 29), (26, 51, 46), (22, 28, 99), (100, 31, 29), (51, 28, 49), (29, 52, 100), (18, 35, 102), (45, 102, 35), (16, 36, 21), (38, 36, 16), (36, 38, 40), (103, 45, 41), (40, 42, 36), (41, 43, 103), (43, 54, 103), (45, 56, 102), (56, 47, 102), (105, 43, 33), (42, 32, 36), (43, 105, 54), (105, 100, 50), (100, 52, 50), (52, 102, 47), (107, 51, 106), (47, 108, 52), (48, 65, 106), (53, 108, 63), (108, 53, 50), (72, 48, 101), (103, 58, 56), (61, 56, 58), (54, 58, 103), (57, 64, 104), (61, 58, 60), (74, 59, 57), (60, 73, 76), (65, 67, 111), (68, 66, 53), (111, 67, 62), (71, 66, 68), (70, 67, 65), (59, 77, 72), (80, 78, 74), (77, 74, 78), (79, 75, 76), (79, 83, 87), (78, 82, 77), (81, 83, 79), (81, 79, 76), (77, 82, 72), (80, 70, 88), (76, 73, 81), (69, 85, 71), (81, 71, 85), (85, 69, 89), (86, 80, 88), (83, 89, 87), (83, 85, 89), (9, 92, 13), (94, 5, 91), (5, 4, 95), (95, 3, 5), (95, 2, 96), (3, 95, 96), (96, 98, 3), (98, 96, 1), (7, 92, 9), (1, 97, 7), (13, 15, 18, 9), (10, 4, 90), (14, 12, 8), (13, 11, 17, 15), (16, 21, 10), (15, 17, 37, 39), (6, 110, 24, 19), (11, 5, 33, 17), (20, 1, 7), (22, 2, 4, 30), (23, 31, 5, 3), (99, 0, 2, 22), (24, 99, 28, 26), (23, 3, 98), (110, 0, 24), (99, 24, 0), (25, 98, 1), (27, 25, 20), (30, 101, 49, 28), (27, 102, 52), (23, 25, 29), (22, 30, 28), (29, 31, 23), (33, 31, 100, 105), (101, 30, 32), (19, 46, 44, 34), (36, 32, 21), (37, 17, 33), (26, 19, 24), (19, 26, 46), (37, 43, 41, 39), (15, 39, 35, 18), (34, 38, 14), (38, 34, 44, 40), (45, 35, 39, 41), (40, 44, 55, 104), (42, 64, 72, 101), (104, 42, 40), (46, 55, 44), (101, 48, 49), (106, 49, 48), (51, 49, 106), (50, 52, 108), (46, 51, 107), (63, 108, 47), (105, 50, 66), (55, 46, 62, 57), (54, 105, 109), (75, 61, 60, 76), (64, 57, 59), (73, 60, 58, 109), (66, 71, 73, 109), (72, 64, 59), (69, 68, 63), (68, 69, 71), (61, 75, 69, 63), (87, 89, 69, 75), (74, 77, 59), (90, 94, 93, 10), (82, 84, 72), (81, 73, 71), (81, 85, 83), (8, 12, 92), (93, 92, 12), (13, 92, 93), (93, 12, 10), (11, 13, 93), (91, 11, 93, 94), (4, 5, 94, 90), (0, 110, 97, 96), (95, 4, 2), (96, 2, 0), (92, 7, 6, 8), (1, 96, 97), (7, 97, 6), (110, 6, 97), (124, 113, 115, 125), (125, 115, 117, 126), (126, 117, 119, 127), (127, 119, 121, 128), (115, 113, 123, 121, 119, 117), (128, 121, 123, 129), (129, 123, 113, 124), (112, 114, 116, 118, 120, 122), (122, 129, 124, 112), (120, 128, 129, 122), (118, 127, 128, 120), (116, 126, 127, 118), (114, 125, 126, 116), (112, 124, 125, 114)])
me_cube.polygons.foreach_set('use_smooth', [1, 1, 1, 1, 1, 1, 1, 1, 1, 1, 1, 1, 1, 1, 1, 1, 1, 1, 1, 1, 1, 1, 1, 1, 1, 1, 1, 1, 1, 1, 1, 1, 1, 1, 1, 1, 1, 1, 1, 1, 1, 1, 1, 1, 1, 1, 1, 1, 1, 1, 1, 1, 1, 1, 1, 1, 1, 1, 1, 1, 1, 1, 1, 1, 1, 1, 1, 1, 1, 1, 1, 1, 1, 1, 1, 1, 1, 1, 1, 1, 1, 1, 1, 1, 1, 1, 1, 1, 1, 1, 1, 1, 1, 1, 1, 1, 1, 1, 1, 1, 1, 1, 1, 1, 1, 1, 1, 1, 1, 1, 1, 1, 1, 1, 1, 1, 1, 1, 1, 1, 1, 1, 1, 1, 1, 1, 1, 1, 1, 1, 1, 1, 1, 1, 1, 1, 1, 1, 1, 1, 1, 1, 1, 1, 1, 1, 1, 1, 1, 1, 1, 1, 1, 1, 1, 1, 1, 1, 1, 1, 1, 1, 1, 1, 1, 1, 1, 1, 1, 1, 1, 1, 1, 1, 1, 1, 1, 1, 1, 1, 1, 1, 1, 1, 1, 1, 1, 1, 1, 1, 1, 0, 0, 0, 0, 0, 0, 0, 0, 0, 0, 0, 0, 0, 0])
_uv = me_cube.uv_layers.new(name='UVTex')
_uv.uv.foreach_set('vector', [0.4191, 0.9728, 0.3863, 0.9785, 0.4324, 0.868, 0.0413, 0.1462, 0.04716, 0.005781, 0.0601, 0.3452, 0.4829, 0.8692, 0.4971, 0.7151, 0.5091, 0.9769, 0.1687, 0.009136, 0.1879, 0.255, 0.1628, 0.2497, 0.1333, 0.2788, 0.1628, 0.2497, 0.1357, 0.4242, 0.0601, 0.3452, 0.03975, 0.2646, 0.0413, 0.1462, 0.4324, 0.868, 0.3926, 0.7808, 0.4234, 0.7141, 0.07635, 0.5487, 0.09029, 0.4147, 0.1144, 0.5604, 0.5097, 0.6117, 0.4971, 0.7151, 0.4769, 0.4913, 0.3783, 0.4775, 0.3636, 0.476, 0.3813, 0.3169, 0.1858, 0.4747, 0.1915, 0.6874, 0.1675, 0.7901, 0.5062, 0.2249, 0.5314, 0.3206, 0.5366, 0.4771, 0.5062, 0.2249, 0.5127, 0.511, 0.4758, 0.1542, 0.1572, 0.5018, 0.1675, 0.7901, 0.1463, 0.746, 0.4114, 0.2034, 0.3916, 0.5946, 0.3783, 0.4775, 0.07635, 0.5487, 0.0657, 0.7858, 0.05645, 0.4868, 0.3783, 0.4775, 0.3813, 0.3169, 0.4114, 0.2034, 0.0657, 0.7858, 0.07635, 0.5487, 0.0947, 0.7849, 0.4769, 0.4913, 0.4524, 0.4408, 0.4658, 0.2579, 0.1463, 0.746, 0.1144, 0.7363, 0.1471, 0.5561, 0.4524, 0.4408, 0.4237, 0.4451, 0.4338, 0.2572, 0.4338, 0.2572, 0.4114, 0.2034, 0.4326, 0.1226, 0.0657, 0.7858, 0.04916, 0.8025, 0.03784, 0.6851, 0.3941, 0.1104, 0.4114, 0.2034, 0.3838, 0.2047, 0.511, 0.11, 0.5062, 0.2249, 0.4758, 0.1542, 0.4114, 0.2034, 0.3941, 0.1104, 0.4326, 0.1226, 0.4508, 0.06521, 0.4386, 0.037, 0.448, 0.03539, 0.4508, 0.06521, 0.448, 0.03539, 0.4578, 0.0359, 0.1102, 0.9792, 0.0993, 0.9003, 0.1161, 0.949, 0.4326, 0.1226, 0.3941, 0.1104, 0.4386, 0.037, 0.511, 0.11, 0.4758, 0.1542, 0.4702, 0.02601, 0.3941, 0.1104, 0.433, 0.01687, 0.4354, 0.02561, 0.4578, 0.0359, 0.4354, 0.02561, 0.4702, 0.02601, 0.448, 0.03539, 0.4354, 0.02561, 0.4578, 0.0359, 0.7968, 0.05904, 0.7767, 0.06138, 0.7441, 0.06021, 0.4485, 0.9699, 0.4324, 0.868, 0.4587, 0.8719, 0.4587, 0.8719, 0.4324, 0.868, 0.4497, 0.7129, 0.4485, 0.9699, 0.4587, 0.8719, 0.4708, 0.9711, 0.08329, 0.01208, 0.0884, 0.1193, 0.04716, 0.005781, 0.4324, 0.868, 0.3863, 0.9785, 0.3926, 0.7808, 0.0601, 0.3452, 0.04716, 0.005781, 0.0884, 0.1193, 0.4708, 0.9711, 0.4829, 0.8692, 0.5091, 0.9769, 0.5091, 0.9769, 0.4971, 0.7151, 0.5229, 0.7377, 0.235, 0.001434, 0.2256, 0.1259, 0.2068, 0.1439, 0.01218, 0.1284, 0.01762, 0.001794, 0.0413, 0.1462, 0.01766, 0.2615, 0.01218, 0.1284, 0.03975, 0.2646, 0.3641, 0.6003, 0.3738, 0.7285, 0.3522, 0.7314, 0.03975, 0.2646, 0.02963, 0.3951, 0.01766, 0.2615, 0.3738, 0.7285, 0.3641, 0.6003, 0.3916, 0.5946, 0.5419, 0.8483, 0.5482, 0.7311, 0.5601, 0.8631, 0.1844, 0.3514, 0.1879, 0.255, 0.2138, 0.2617, 0.5436, 0.6007, 0.5482, 0.7311, 0.5325, 0.604, 0.2138, 0.2617, 0.2092, 0.3947, 0.1844, 0.3514, 0.0884, 0.1193, 0.08853, 0.2792, 0.0601, 0.3452, 0.09029, 0.4147, 0.0601, 0.3452, 0.08853, 0.2792, 0.4587, 0.8719, 0.4671, 0.6852, 0.4829, 0.8692, 0.4497, 0.7129, 0.4671, 0.6852, 0.4587, 0.8719, 0.4671, 0.6852, 0.4497, 0.7129, 0.4471, 0.5681, 0.1144, 0.5604, 0.09029, 0.4147, 0.1129, 0.4254, 0.4471, 0.5681, 0.4769, 0.4913, 0.4671, 0.6852, 0.1129, 0.4254, 0.1357, 0.4242, 0.1144, 0.5604, 0.1357, 0.4242, 0.1471, 0.5561, 0.1144, 0.5604, 0.09029, 0.4147, 0.07635, 0.5487, 0.0601, 0.3452, 0.07635, 0.5487, 0.05645, 0.4868, 0.0601, 0.3452, 0.1572, 0.5018, 0.1357, 0.4242, 0.1628, 0.2497, 0.4769, 0.4913, 0.4971, 0.7151, 0.4671, 0.6852, 0.1357, 0.4242, 0.1572, 0.5018, 0.1471, 0.5561, 0.1572, 0.5018, 0.1844, 0.3514, 0.1858, 0.4747, 0.1844, 0.3514, 0.2092, 0.3947, 0.1858, 0.4747, 0.02963, 0.3951, 0.0601, 0.3452, 0.05645, 0.4868, 0.3783, 0.4775, 0.3641, 0.6003, 0.3636, 0.476, 0.05645, 0.4868, 0.03294, 0.5236, 0.02963, 0.3951, 0.5127, 0.511, 0.5062, 0.2249, 0.5366, 0.4771, 0.03784, 0.6851, 0.03294, 0.5236, 0.0657, 0.7858, 0.2057, 0.525, 0.1915, 0.6874, 0.1858, 0.4747, 0.4758, 0.1542, 0.5127, 0.511, 0.5097, 0.6117, 0.1144, 0.5604, 0.1144, 0.7363, 0.07635, 0.5487, 0.0947, 0.7849, 0.07635, 0.5487, 0.1144, 0.7363, 0.1471, 0.5561, 0.1144, 0.7363, 0.1144, 0.5604, 0.4338, 0.2572, 0.4658, 0.2579, 0.4524, 0.4408, 0.0947, 0.7849, 0.1144, 0.7363, 0.1174, 0.812, 0.4326, 0.1226, 0.452, 0.1626, 0.4338, 0.2572, 0.1174, 0.812, 0.1379, 0.8585, 0.1186, 0.8961, 0.5062, 0.2249, 0.5214, 0.2049, 0.5314, 0.3206, 0.1871, 0.8023, 0.1675, 0.7901, 0.1915, 0.6874, 0.3813, 0.3169, 0.3838, 0.2047, 0.4114, 0.2034, 0.1657, 0.9028, 0.1675, 0.7901, 0.1871, 0.8023, 0.511, 0.11, 0.5214, 0.2049, 0.5062, 0.2249, 0.452, 0.1626, 0.4539, 0.1032, 0.4758, 0.1542, 0.4386, 0.037, 0.4508, 0.06521, 0.4326, 0.1226, 0.4539, 0.1032, 0.4326, 0.1226, 0.4508, 0.06521, 0.1161, 0.949, 0.0993, 0.9003, 0.1186, 0.8961, 0.1161, 0.949, 0.121, 0.9795, 0.1102, 0.9792, 0.4508, 0.06521, 0.4578, 0.0359, 0.4539, 0.1032, 0.13, 0.9776, 0.121, 0.9795, 0.1161, 0.949, 0.13, 0.9776, 0.1161, 0.949, 0.1186, 0.8961, 0.4539, 0.1032, 0.4578, 0.0359, 0.4758, 0.1542, 0.4386, 0.037, 0.3941, 0.1104, 0.4354, 0.02561, 0.1186, 0.8961, 0.1379, 0.8585, 0.13, 0.9776, 0.1781, 0.9028, 0.1345, 0.9902, 0.1657, 0.9028, 0.13, 0.9776, 0.1657, 0.9028, 0.1345, 0.9902, 0.09831, 0.9984, 0.06393, 0.9046, 0.09989, 0.9882, 0.448, 0.03539, 0.4386, 0.037, 0.4354, 0.02561, 0.121, 0.9795, 0.09989, 0.9882, 0.1102, 0.9792, 0.121, 0.9795, 0.09831, 0.9984, 0.09989, 0.9882, 0.8587, 0.06223, 0.8518, 0.2268, 0.8176, 0.05552, 0.7676, 0.2266, 0.7441, 0.06021, 0.7767, 0.06138, 0.7441, 0.06021, 0.74, 0.3942, 0.699, 0.2265, 0.699, 0.2265, 0.6956, 0.05568, 0.7441, 0.06021, 0.699, 0.2265, 0.6947, 0.3973, 0.6595, 0.2264, 0.6956, 0.05568, 0.699, 0.2265, 0.6595, 0.2264, 0.6595, 0.2264, 0.6727, 0.05171, 0.6956, 0.05568, 0.9585, 0.05281, 0.9709, 0.227, 0.9352, 0.05794, 0.8935, 0.06483, 0.8518, 0.2268, 0.8587, 0.06223, 0.9352, 0.05794, 0.9331, 0.2269, 0.8935, 0.06483, 0.113, 0.01528, 0.1149, 0.1124, 0.0884, 0.1193, 0.08329, 0.01208, 0.7961, 0.3943, 0.74, 0.3942, 0.776, 0.3919, 0.4324, 0.868, 0.4485, 0.9699, 0.4191, 0.9728, 0.113, 0.01528, 0.1362, 0.01412, 0.1384, 0.1172, 0.1149, 0.1124, 0.4587, 0.8719, 0.4829, 0.8692, 0.4708, 0.9711, 0.1149, 0.1124, 0.1384, 0.1172, 0.1333, 0.2788, 0.1135, 0.2811, 0.3863, 0.9785, 0.3612, 0.9819, 0.362, 0.8477, 0.3926, 0.7808, 0.1362, 0.01412, 0.1687, 0.009136, 0.1628, 0.2497, 0.1384, 0.1172, 0.0413, 0.1462, 0.01762, 0.001794, 0.04716, 0.005781, 0.5419, 0.8483, 0.5532, 0.9832, 0.5091, 0.9769, 0.5229, 0.7377, 0.2068, 0.1439, 0.1879, 0.255, 0.1687, 0.009136, 0.2187, 0.0007958, 0.5601, 0.8631, 0.5697, 0.9837, 0.5532, 0.9832, 0.5419, 0.8483, 0.362, 0.8477, 0.344, 0.8631, 0.3522, 0.7314, 0.3738, 0.7285, 0.2068, 0.1439, 0.2187, 0.0007958, 0.235, 0.001434, 0.3612, 0.9819, 0.3386, 0.9838, 0.362, 0.8477, 0.344, 0.8631, 0.362, 0.8477, 0.3386, 0.9838, 0.01218, 0.1284, 0.0001628, 0.001401, 0.01762, 0.001794, 0.03975, 0.2646, 0.01218, 0.1284, 0.0413, 0.1462, 0.5229, 0.7377, 0.5097, 0.6117, 0.5325, 0.604, 0.5482, 0.7311, 0.03975, 0.2646, 0.0601, 0.3452, 0.02963, 0.3951, 0.2068, 0.1439, 0.2256, 0.1259, 0.2138, 0.2617, 0.5419, 0.8483, 0.5229, 0.7377, 0.5482, 0.7311, 0.2138, 0.2617, 0.1879, 0.255, 0.2068, 0.1439, 0.1628, 0.2497, 0.1879, 0.255, 0.1844, 0.3514, 0.1572, 0.5018, 0.5097, 0.6117, 0.5229, 0.7377, 0.4971, 0.7151, 0.3926, 0.7808, 0.3916, 0.5946, 0.4253, 0.589, 0.4234, 0.7141, 0.4671, 0.6852, 0.4971, 0.7151, 0.4829, 0.8692, 0.1333, 0.2788, 0.1384, 0.1172, 0.1628, 0.2497, 0.3738, 0.7285, 0.3926, 0.7808, 0.362, 0.8477, 0.3926, 0.7808, 0.3738, 0.7285, 0.3916, 0.5946, 0.1333, 0.2788, 0.1357, 0.4242, 0.1129, 0.4254, 0.1135, 0.2811, 0.1149, 0.1124, 0.1135, 0.2811, 0.08853, 0.2792, 0.0884, 0.1193, 0.4234, 0.7141, 0.4497, 0.7129, 0.4324, 0.868, 0.4497, 0.7129, 0.4234, 0.7141, 0.4253, 0.589, 0.4471, 0.5681, 0.09029, 0.4147, 0.08853, 0.2792, 0.1135, 0.2811, 0.1129, 0.4254, 0.4471, 0.5681, 0.4253, 0.589, 0.4237, 0.4451, 0.4524, 0.4408, 0.4769, 0.4913, 0.4658, 0.2579, 0.4758, 0.1542, 0.5097, 0.6117, 0.4524, 0.4408, 0.4769, 0.4913, 0.4471, 0.5681, 0.3916, 0.5946, 0.4237, 0.4451, 0.4253, 0.589, 0.5097, 0.6117, 0.5127, 0.511, 0.5325, 0.604, 0.5366, 0.4771, 0.5325, 0.604, 0.5127, 0.511, 0.5436, 0.6007, 0.5325, 0.604, 0.5366, 0.4771, 0.1858, 0.4747, 0.2092, 0.3947, 0.2057, 0.525, 0.3916, 0.5946, 0.3641, 0.6003, 0.3783, 0.4775, 0.0657, 0.7858, 0.03294, 0.5236, 0.05645, 0.4868, 0.1572, 0.5018, 0.1858, 0.4747, 0.1675, 0.7901, 0.4237, 0.4451, 0.3916, 0.5946, 0.4114, 0.2034, 0.4338, 0.2572, 0.1471, 0.5561, 0.1572, 0.5018, 0.1463, 0.746, 0.0993, 0.9003, 0.0947, 0.7849, 0.1174, 0.812, 0.1186, 0.8961, 0.4658, 0.2579, 0.4338, 0.2572, 0.452, 0.1626, 0.1379, 0.8585, 0.1174, 0.812, 0.1144, 0.7363, 0.1463, 0.746, 0.1675, 0.7901, 0.1657, 0.9028, 0.1379, 0.8585, 0.1463, 0.746, 0.4758, 0.1542, 0.4658, 0.2579, 0.452, 0.1626, 0.06393, 0.9046, 0.04916, 0.8025, 0.0657, 0.7858, 0.1871, 0.8023, 0.1781, 0.9028, 0.1657, 0.9028, 0.0947, 0.7849, 0.0993, 0.9003, 0.06393, 0.9046, 0.0657, 0.7858, 0.1102, 0.9792, 0.09989, 0.9882, 0.06393, 0.9046, 0.0993, 0.9003, 0.4326, 0.1226, 0.4539, 0.1032, 0.452, 0.1626, 0.776, 0.3919, 0.7676, 0.2266, 0.8106, 0.2267, 0.7961, 0.3943, 0.4578, 0.0359, 0.4702, 0.02601, 0.4758, 0.1542, 0.13, 0.9776, 0.1379, 0.8585, 0.1657, 0.9028, 0.13, 0.9776, 0.1345, 0.9902, 0.121, 0.9795, 0.8583, 0.3922, 0.8173, 0.3976, 0.8518, 0.2268, 0.8106, 0.2267, 0.8518, 0.2268, 0.8173, 0.3976, 0.8176, 0.05552, 0.8518, 0.2268, 0.8106, 0.2267, 0.8106, 0.2267, 0.8173, 0.3976, 0.7961, 0.3943, 0.7968, 0.05904, 0.8176, 0.05552, 0.8106, 0.2267, 0.7767, 0.06138, 0.7968, 0.05904, 0.8106, 0.2267, 0.7676, 0.2266, 0.74, 0.3942, 0.7441, 0.06021, 0.7676, 0.2266, 0.776, 0.3919, 0.9524, 0.3999, 0.9238, 0.3939, 0.9331, 0.2269, 0.9709, 0.227, 0.699, 0.2265, 0.74, 0.3942, 0.6947, 0.3973, 0.6595, 0.2264, 0.6947, 0.3973, 0.672, 0.4011, 0.8518, 0.2268, 0.8935, 0.06483, 0.8956, 0.3909, 0.8583, 0.3922, 0.9352, 0.05794, 0.9709, 0.227, 0.9331, 0.2269, 0.8935, 0.06483, 0.9331, 0.2269, 0.8956, 0.3909, 0.9238, 0.3939, 0.8956, 0.3909, 0.9331, 0.2269, 0.0, 0.0, 0.0, 0.0, 0.0, 0.0, 0.0, 0.0, 0.0, 0.0, 0.0, 0.0, 0.0, 0.0, 0.0, 0.0, 0.0, 0.0, 0.0, 0.0, 0.0, 0.0, 0.0, 0.0, 0.0, 0.0, 0.0, 0.0, 0.0, 0.0, 0.0, 0.0, 0.0, 0.0, 0.0, 0.0, 0.0, 0.0, 0.0, 0.0, 0.0, 0.0, 0.0, 0.0, 0.0, 0.0, 0.0, 0.0, 0.0, 0.0, 0.0, 0.0, 0.0, 0.0, 0.0, 0.0, 0.0, 0.0, 0.0, 0.0, 0.0, 0.0, 0.0, 0.0, 0.0, 0.0, 0.0, 0.0, 0.0, 0.0, 0.0, 0.0, 0.0, 0.0, 0.0, 0.0, 0.0, 0.0, 0.0, 0.0, 0.0, 0.0, 0.0, 0.0, 0.0, 0.0, 0.0, 0.0, 0.0, 0.0, 0.0, 0.0, 0.0, 0.0, 0.0, 0.0, 0.0, 0.0, 0.0, 0.0, 0.0, 0.0, 0.0, 0.0, 0.0, 0.0, 0.0, 0.0, 0.0, 0.0, 0.0, 0.0, 0.0, 0.0, 0.0, 0.0, 0.0, 0.0, 0.0, 0.0])
me_cube.materials.append(mat_material_001)
me_cube.use_remesh_preserve_volume = False
me_cube.use_remesh_preserve_attributes = False
me_cube.use_mirror_vertex_groups = False
me_cube.update()
arm_armature = bpy.data.armatures.new('Armature')  # bones are not reproduced

# ---- objects
ob_armature = bpy.data.objects.new('Armature', arm_armature)
ob_skeleton = bpy.data.objects.new('Skeleton', me_cube_001)
ob_bow = bpy.data.objects.new('Bow', me_cube)

# ---- transforms, parenting, visibility, modifiers, constraints
ob_armature.location = (0.0, 0.0, 1.055)
ob_armature.rotation_euler = (-1.557, -2.22e-16, 2.189e-16)
ob_armature.show_in_front = True
ob_armature.lineart.crease_threshold = 0.0
ob_skeleton.parent = ob_armature
ob_skeleton.matrix_parent_inverse = Matrix(((1.0, 2.189e-16, 2.22e-16, -2.343e-16), (2.189e-16, 0.014, -0.9999, 1.055), (-2.22e-16, 0.9999, 0.014, -0.01477), (0.0, 0.0, 0.0, 1.0)))
ob_skeleton.location = (1.355e-20, 0.0, 0.0)
ob_skeleton.rotation_euler = (1.571, -0.0, 3.142)
ob_skeleton.scale = (0.3176, 0.3176, 0.3176)
ob_skeleton.lineart.crease_threshold = 0.0
_vg = ob_skeleton.vertex_groups.new(name='back')
for _i, _w in zip([76, 77, 78, 79, 80, 81, 82, 83, 84, 85, 86, 87, 88, 89, 90, 91, 92, 93, 94, 95, 96, 97, 98, 99, 100, 101, 102, 103, 104, 105, 106, 107, 108, 109, 110, 111, 112, 113, 114, 115, 116, 117, 118, 119, 120, 121, 122, 123, 124, 125, 126, 127, 128, 129, 130, 131, 132, 133, 134, 135, 136, 137, 138, 139, 140, 141, 142, 143, 144, 145, 146, 147, 148, 149, 150, 152, 153, 154, 155, 156, 157, 158, 159, 160, 161, 162, 163, 164, 165, 167, 168, 169, 170, 171, 172, 173, 174, 175, 176, 177, 178, 179, 180, 182, 183, 184, 192, 193, 194, 195, 196, 197, 198, 199, 200, 201, 202, 203, 358, 359, 360, 361, 362], [0.9999, 1.0, 1.0, 1.0, 1.0, 1.0, 1.0, 1.0, 1.0, 1.0, 1.0, 1.0, 0.9999, 1.0, 1.0, 1.0, 1.0, 0.9996, 0.9998, 0.9998, 0.9998, 0.9999, 1.0, 1.0, 1.0, 1.0, 1.0, 1.0, 0.9999, 0.9999, 0.9998, 0.9997, 0.9999, 0.9999, 0.9999, 0.9999, 0.9999, 0.9999, 0.9999, 0.9999, 0.9999, 0.9999, 0.9999, 0.9998, 0.9998, 0.9999, 0.9998, 0.9999, 0.9999, 1.0, 0.9999, 0.9999, 1.0, 1.0, 0.9998, 0.9999, 0.7796, 0.7512, 0.7711, 0.8144, 0.7604, 0.7451, 0.8547, 0.7991, 0.9078, 0.8169, 0.8713, 0.9776, 0.8103, 0.7748, 0.9238, 0.5581, 0.08978, 0.5745, 0.7552, 0.05548, 0.1722, 0.478, 0.7726, 0.7787, 0.7869, 0.8954, 0.8197, 0.6651, 0.06836, 0.0783, 0.284, 0.6882, 0.6142, 0.02233, 0.06421, 0.334, 0.7197, 0.8516, 0.6287, 0.7868, 0.3565, 0.9668, 0.3258, 0.2941, 0.1855, 0.1084, 0.7206, 0.842, 0.08231, 0.03216, 0.1553, 0.9988, 0.9985, 0.9828, 0.8368, 0.9224, 0.9987, 0.9602, 0.9988, 0.9998, 0.9999, 1.0, 0.1665, 0.3722, 0.4091, 0.1532, 0.1174]): _vg.add([_i], _w, 'REPLACE')
_vg = ob_skeleton.vertex_groups.new(name='head')
for _i, _w in zip([0, 1, 2, 3, 4, 5, 6, 7, 8, 9, 10, 11, 12, 13, 14, 15, 16, 17, 18, 19, 20, 21, 22, 23, 24, 25, 26, 27, 28, 29, 30, 31, 32, 33, 34, 35, 36, 37, 38, 39, 40, 41, 42, 43, 44, 45, 46, 47, 48, 49, 50, 51, 52, 53, 54, 55, 56, 57, 58, 59, 60, 61, 62, 63, 64, 65, 66, 67, 68, 69, 70, 71, 72, 73, 74, 75, 147, 151, 154, 157, 160, 166, 169, 172, 173, 178, 179, 181, 182, 183, 184, 185, 186, 187, 188, 189, 190, 191, 192, 196, 364], [1.0, 1.0, 1.0, 1.0, 1.0, 1.0, 1.0, 1.0, 1.0, 1.0, 1.0, 1.0, 1.0, 1.0, 1.0, 1.0, 1.0, 1.0, 1.0, 1.0, 1.0, 1.0, 1.0, 1.0, 1.0, 1.0, 1.0, 1.0, 1.0, 1.0, 1.0, 1.0, 1.0, 1.0, 1.0, 1.0, 1.0, 1.0, 1.0, 1.0, 1.0, 1.0, 1.0, 1.0, 1.0, 1.0, 1.0, 1.0, 1.0, 1.0, 1.0, 1.0, 1.0, 1.0, 1.0, 1.0, 1.0, 1.0, 1.0, 1.0, 1.0, 1.0, 1.0, 1.0, 1.0, 1.0, 1.0, 1.0, 1.0, 1.0, 1.0, 1.0, 1.0, 1.0, 1.0, 1.0, 0.01561, 0.02818, 0.2558, 0.06909, 0.04243, 0.02986, 0.05799, 0.1288, 0.016, 0.02447, 0.2366, 0.9246, 0.08964, 0.8552, 0.7789, 0.9882, 0.9904, 0.9996, 0.9997, 0.9967, 0.9904, 0.9995, 0.7504, 0.08426, 0.9994]): _vg.add([_i], _w, 'REPLACE')
_vg = ob_skeleton.vertex_groups.new(name='shoulder.L')
for _i, _w in zip([132, 133, 134, 135, 140, 141, 142, 144, 145, 146, 147, 150, 151, 152, 153, 154, 155, 156, 161, 162, 163, 164, 165, 169, 170, 171, 172, 173, 180, 181, 182, 192, 212, 213, 216, 217, 218, 219, 222, 223, 358, 359, 360], [0.166, 0.159, 0.1054, 0.1101, 0.07252, 0.155, 0.08524, 0.07078, 0.0644, 0.01991, 0.02047, 0.009361, 0.9359, 0.9385, 0.8111, 0.262, 0.01994, 0.02246, 0.9245, 0.9181, 0.6668, 0.2627, 0.3677, 0.6038, 0.2695, 0.1251, 0.1409, 0.09883, 0.02541, 0.01959, 0.039, 0.08295, 0.1956, 0.4975, 0.8573, 0.5565, 0.4639, 0.4722, 0.6232, 0.7973, 0.8438, 0.6151, 0.5785]): _vg.add([_i], _w, 'REPLACE')
_vg = ob_skeleton.vertex_groups.new(name='arm_upper.L')
for _i, _w in zip([204, 205, 206, 207, 208, 209, 210, 211, 212, 213, 214, 215, 216, 217, 218, 219, 220, 221, 222, 223, 224, 225, 226, 227, 267, 270, 271, 272, 273, 276, 277], [1.0, 1.0, 1.0, 1.0, 1.0, 1.0, 1.0, 1.0, 0.8044, 0.5025, 0.9935, 0.9941, 0.1427, 0.4435, 0.5361, 0.5278, 0.9789, 0.9795, 0.3768, 0.2027, 1.0, 1.0, 1.0, 1.0, 0.111, 0.8572, 0.7186, 0.1427, 0.1193, 0.1502, 0.8691]): _vg.add([_i], _w, 'REPLACE')
_vg = ob_skeleton.vertex_groups.new(name='arm_lower.L')
for _i, _w in zip([258, 259, 260, 261, 262, 263, 264, 265, 266, 267, 268, 269, 270, 271, 272, 273, 274, 275, 276, 277, 278, 279, 280, 281], [0.9467, 0.9495, 0.8382, 0.7858, 0.931, 0.6983, 0.9237, 0.1254, 0.989, 0.889, 0.9975, 1.0, 0.1428, 0.2814, 0.8573, 0.8807, 0.9972, 0.9942, 0.8498, 0.1309, 0.9975, 0.9975, 0.9977, 0.9984]): _vg.add([_i], _w, 'REPLACE')
_vg = ob_skeleton.vertex_groups.new(name='leg_upper.L')
for _i, _w in zip([228, 229, 230, 231, 232, 233, 234, 235, 236, 237, 238, 239, 240, 241, 242, 243, 244, 245, 246, 247, 248, 249, 250, 251, 252, 253, 254, 255, 256, 257, 357, 363], [0.9063, 0.3126, 0.229, 0.453, 0.4622, 0.5548, 0.2695, 0.1808, 1.0, 1.0, 1.0, 1.0, 1.0, 1.0, 1.0, 1.0, 1.0, 1.0, 1.0, 1.0, 1.0, 1.0, 0.9998, 0.9999, 0.9551, 0.9927, 0.9992, 0.9179, 1.0, 0.9624, 1.0, 1.0]): _vg.add([_i], _w, 'REPLACE')
_vg = ob_skeleton.vertex_groups.new(name='leg_lower.L')
for _i, _w in zip([228, 229, 230, 231, 232, 233, 234, 235, 252, 255, 257, 282, 283, 284, 285, 286, 287, 288, 289, 290, 291, 292, 293, 294, 295, 296, 297, 298, 299, 300, 301, 302, 303, 304, 305, 333, 334, 335, 336, 337, 339, 340, 341, 342, 345, 347, 352, 353, 354, 355], [0.09369, 0.6874, 0.771, 0.547, 0.5378, 0.4452, 0.7305, 0.8192, 0.03981, 0.08206, 0.02528, 1.0, 1.0, 1.0, 1.0, 1.0, 1.0, 1.0, 1.0, 1.0, 1.0, 1.0, 1.0, 1.0, 1.0, 1.0, 1.0, 1.0, 1.0, 1.0, 1.0, 1.0, 1.0, 1.0, 1.0, 0.4335, 0.4625, 0.481, 0.4797, 0.007347, 0.4833, 0.4773, 0.4637, 0.4337, 0.4181, 0.3065, 0.3176, 0.4229, 0.3725, 0.3668]): _vg.add([_i], _w, 'REPLACE')
_vg = ob_skeleton.vertex_groups.new(name='shoulder.R')
for _i, _w in zip([132, 133, 134, 135, 136, 137, 138, 139, 141, 142, 144, 145, 146, 147, 148, 149, 150, 155, 156, 157, 158, 159, 160, 163, 164, 166, 167, 168, 172, 173, 174, 175, 176, 177, 178, 179, 180, 181, 183, 184, 196, 197, 199, 361, 362, 373, 376, 377, 378, 379, 382, 383, 384], [0.05148, 0.08261, 0.1181, 0.07201, 0.2144, 0.2381, 0.1266, 0.1711, 0.005717, 0.03355, 0.1065, 0.1527, 0.000481, 0.3738, 0.9006, 0.4119, 0.2029, 0.1843, 0.1788, 0.1351, 0.08027, 0.1662, 0.284, 0.007726, 0.02701, 0.9437, 0.9575, 0.9346, 0.1016, 0.08142, 0.6235, 0.008832, 0.6636, 0.6969, 0.7755, 0.6534, 0.2378, 0.01078, 0.03686, 0.1719, 0.05877, 0.03488, 0.02055, 0.8438, 0.8815, 0.1956, 0.4975, 0.8573, 0.4639, 0.5565, 0.4722, 0.7973, 0.6232]): _vg.add([_i], _w, 'REPLACE')
_vg = ob_skeleton.vertex_groups.new(name='arm_upper.R')
for _i, _w in zip([365, 366, 367, 368, 369, 370, 371, 372, 373, 374, 375, 376, 377, 378, 379, 380, 381, 382, 383, 384, 385, 386, 387, 388, 430, 431, 432, 433, 436, 437, 438], [1.0, 1.0, 1.0, 1.0, 1.0, 1.0, 1.0, 1.0, 0.8044, 0.9941, 0.9935, 0.5025, 0.1427, 0.5361, 0.4435, 0.9795, 0.9789, 0.5278, 0.2027, 0.3768, 1.0, 1.0, 1.0, 1.0, 0.111, 0.8572, 0.1427, 0.7186, 0.1193, 0.8691, 0.1502]): _vg.add([_i], _w, 'REPLACE')
_vg = ob_skeleton.vertex_groups.new(name='arm_lower.R')
for _i, _w in zip([419, 420, 421, 422, 423, 424, 425, 426, 427, 428, 429, 430, 431, 432, 433, 434, 435, 436, 437, 438, 439, 440, 441, 442], [0.9467, 0.7858, 0.8382, 0.9495, 0.6983, 0.931, 0.1254, 0.9237, 0.989, 1.0, 0.9975, 0.889, 0.1428, 0.8573, 0.2814, 0.9942, 0.9972, 0.8807, 0.1309, 0.8498, 0.9975, 0.9977, 0.9975, 0.9984]): _vg.add([_i], _w, 'REPLACE')
_vg = ob_skeleton.vertex_groups.new(name='leg_upper.R')
for _i, _w in zip([389, 390, 391, 392, 393, 394, 395, 396, 397, 398, 399, 400, 401, 402, 403, 404, 405, 406, 407, 408, 409, 410, 411, 412, 413, 414, 415, 416, 417, 418, 518, 519], [0.904, 0.4509, 0.227, 0.3108, 0.5559, 0.4602, 0.1792, 0.2678, 1.0, 1.0, 1.0, 1.0, 1.0, 1.0, 1.0, 1.0, 1.0, 1.0, 1.0, 1.0, 1.0, 1.0, 0.9999, 0.9925, 0.9559, 0.9999, 0.919, 0.9992, 0.9638, 1.0, 1.0, 1.0]): _vg.add([_i], _w, 'REPLACE')
_vg = ob_skeleton.vertex_groups.new(name='leg_lower.R')
for _i, _w in zip([389, 390, 391, 392, 393, 394, 395, 396, 413, 415, 417, 443, 444, 445, 446, 447, 448, 449, 450, 451, 452, 453, 454, 455, 456, 457, 458, 459, 460, 461, 462, 463, 464, 465, 466, 494, 495, 496, 497, 498, 499, 500, 502, 503, 506, 507, 513, 514, 515, 516, 517], [0.09602, 0.5491, 0.773, 0.6892, 0.4441, 0.5398, 0.8208, 0.7322, 0.03815, 0.08101, 0.02231, 1.0, 1.0, 1.0, 1.0, 1.0, 1.0, 1.0, 1.0, 1.0, 1.0, 1.0, 1.0, 1.0, 1.0, 1.0, 1.0, 1.0, 1.0, 1.0, 1.0, 1.0, 1.0, 1.0, 1.0, 0.4335, 0.4797, 0.481, 0.4625, 0.009779, 0.4774, 0.4833, 0.4338, 0.4637, 0.4182, 0.3065, 0.3178, 0.4229, 0.3668, 0.3725, 0.0006079]): _vg.add([_i], _w, 'REPLACE')
_vg = ob_skeleton.vertex_groups.new(name='hand.L')
for _i, _w in zip([258, 259, 260, 261, 262, 263, 264, 265, 306, 307, 308, 309, 310, 311, 312, 313, 314, 315, 316, 317, 318, 319, 320, 321, 322, 323, 324, 325, 326, 327, 328, 329, 330, 331, 332], [0.05329, 0.05053, 0.1618, 0.2142, 0.06895, 0.3017, 0.07632, 0.8746, 1.0, 1.0, 1.0, 1.0, 1.0, 1.0, 1.0, 1.0, 1.0, 1.0, 1.0, 1.0, 1.0, 1.0, 1.0, 1.0, 1.0, 1.0, 1.0, 1.0, 1.0, 1.0, 1.0, 1.0, 1.0, 1.0, 1.0]): _vg.add([_i], _w, 'REPLACE')
_vg = ob_skeleton.vertex_groups.new(name='hand.R')
for _i, _w in zip([419, 420, 421, 422, 423, 424, 425, 426, 467, 468, 469, 470, 471, 472, 473, 474, 475, 476, 477, 478, 479, 480, 481, 482, 483, 484, 485, 486, 487, 488, 489, 490, 491, 492, 493], [0.05329, 0.2142, 0.1618, 0.05053, 0.3017, 0.06895, 0.8746, 0.07632, 1.0, 1.0, 1.0, 1.0, 1.0, 1.0, 1.0, 1.0, 1.0, 1.0, 1.0, 1.0, 1.0, 1.0, 1.0, 1.0, 1.0, 1.0, 1.0, 1.0, 1.0, 1.0, 1.0, 1.0, 1.0, 1.0, 1.0]): _vg.add([_i], _w, 'REPLACE')
_vg = ob_skeleton.vertex_groups.new(name='foot.R')
for _i, _w in zip([494, 495, 496, 497, 498, 499, 500, 501, 502, 503, 504, 505, 506, 507, 508, 509, 510, 511, 512, 513, 514, 515, 516, 517], [0.5665, 0.5203, 0.519, 0.5375, 0.9701, 0.5226, 0.5167, 0.9768, 0.5662, 0.5363, 0.9931, 0.994, 0.5818, 0.6935, 0.9922, 0.9986, 0.9903, 0.9897, 0.9997, 0.6822, 0.5771, 0.6332, 0.6275, 0.9747]): _vg.add([_i], _w, 'REPLACE')
_vg = ob_skeleton.vertex_groups.new(name='foot.L')
for _i, _w in zip([333, 334, 335, 336, 337, 338, 339, 340, 341, 342, 343, 344, 345, 346, 347, 348, 349, 350, 351, 352, 353, 354, 355, 356], [0.5665, 0.5375, 0.519, 0.5203, 0.9713, 0.9779, 0.5167, 0.5227, 0.5363, 0.5663, 0.9935, 0.9925, 0.5819, 0.9914, 0.6935, 0.9982, 0.9995, 0.9904, 0.991, 0.6824, 0.5771, 0.6275, 0.6332, 0.9761]): _vg.add([_i], _w, 'REPLACE')
_m = ob_skeleton.modifiers.new('Armature', 'ARMATURE')
_m.object = ob_armature
ob_bow.parent = ob_armature
ob_bow.matrix_parent_inverse = Matrix(((1.0, 2.189e-16, 2.22e-16, -2.343e-16), (2.189e-16, 0.014, -0.9999, 1.055), (-2.22e-16, 0.9999, 0.014, -0.01477), (0.0, 0.0, 0.0, 1.0)))
ob_bow.location = (-0.3308, -0.009573, 0.94)
ob_bow.rotation_euler = (1.567, -1.311, -0.0001041)
ob_bow.scale = (0.0549, 0.1153, 0.1027)
ob_bow.lock_rotations_4d = False
ob_bow.empty_display_type = 'ARROWS'
ob_bow.lineart.crease_threshold = 0.0
_vg = ob_bow.vertex_groups.new(name='BowString')
_vg = ob_bow.vertex_groups.new(name='back')
_vg = ob_bow.vertex_groups.new(name='head')
_vg = ob_bow.vertex_groups.new(name='shoulder.L')
_vg = ob_bow.vertex_groups.new(name='arm_upper.L')
for _i, _w in zip([113, 115, 117, 119, 121, 123], [0.01577, 0.01579, 0.01576, 0.01575, 0.01575, 0.01576]): _vg.add([_i], _w, 'REPLACE')
_vg = ob_bow.vertex_groups.new(name='arm_lower.L')
_vg = ob_bow.vertex_groups.new(name='shoulder.R')
_vg = ob_bow.vertex_groups.new(name='arm_upper.R')
for _i, _w in zip([48, 53, 57, 58, 59, 60, 61, 62, 63, 64, 65, 66, 67, 68, 69, 70, 71, 72, 73, 74, 75, 76, 77, 78, 79, 80, 81, 82, 83, 84, 85, 86, 87, 88, 89, 106, 109, 111], [0.0002631, 0.001868, 0.008221, 0.002272, 0.01321, 0.006265, 0.005558, 0.0121, 0.006352, 0.008367, 0.01221, 0.007052, 0.01316, 0.008345, 0.009257, 0.01671, 0.009535, 0.01483, 0.008691, 0.01519, 0.008789, 0.008724, 0.0152, 0.01597, 0.00883, 0.01676, 0.009138, 0.01727, 0.008975, 0.01765, 0.009007, 0.0169, 0.008876, 0.01707, 0.008901, 0.002871, 0.003936, 0.007949]): _vg.add([_i], _w, 'REPLACE')
_vg = ob_bow.vertex_groups.new(name='arm_lower.R')
for _i, _w in zip([0, 1, 2, 3, 4, 5, 6, 7, 8, 9, 10, 11, 12, 13, 14, 15, 16, 17, 18, 19, 20, 21, 22, 23, 24, 25, 26, 28, 30, 90, 91, 92, 93, 94, 95, 96, 97, 98, 99, 110], [0.0, 0.0, 0.0, 0.0, 0.0, 0.0, 0.0, 0.0, 0.0, 0.0, 0.0, 0.0, 0.0, 0.0, 0.0, 0.0, 0.002517, 0.0, 0.0, 0.0, 0.0, 0.0, 0.0, 0.01933, 0.0, 0.0, 0.0, 0.0, 0.0, 0.0, 0.0, 0.0, 0.0, 0.0, 0.0, 0.0, 0.0, 0.0, 0.0, 0.0]): _vg.add([_i], _w, 'REPLACE')
_vg = ob_bow.vertex_groups.new(name='leg_upper.R')
_vg = ob_bow.vertex_groups.new(name='leg_lower.R')
_vg = ob_bow.vertex_groups.new(name='leg_upper.L')
_vg = ob_bow.vertex_groups.new(name='leg_lower.L')
_vg = ob_bow.vertex_groups.new(name='hand.L')
_vg = ob_bow.vertex_groups.new(name='hand.R')
for _i, _w in zip([112, 113, 114, 115, 116, 117, 118, 119, 120, 121, 122, 123, 124, 125, 126, 127, 128, 129], [0.002675, 0.06446, 0.002664, 0.06445, 0.002648, 0.06445, 0.00265, 0.06444, 0.002663, 0.06445, 0.002675, 0.06446, 0.1634, 0.1631, 0.1635, 0.1645, 0.1643, 0.1638]): _vg.add([_i], _w, 'REPLACE')
_vg = ob_bow.vertex_groups.new(name='bow')
for _i, _w in zip([0, 1, 2, 3, 4, 5, 6, 7, 8, 9, 10, 11, 12, 13, 14, 15, 16, 17, 18, 19, 20, 21, 22, 23, 24, 25, 26, 27, 28, 29, 30, 31, 32, 33, 34, 35, 36, 37, 38, 39, 40, 41, 42, 43, 44, 45, 46, 47, 48, 49, 50, 51, 52, 53, 54, 55, 56, 57, 58, 59, 60, 61, 62, 63, 64, 65, 66, 67, 68, 69, 70, 71, 72, 73, 74, 75, 76, 77, 78, 79, 80, 81, 82, 83, 84, 85, 86, 87, 88, 89, 90, 91, 92, 93, 94, 95, 96, 97, 98, 99, 100, 101, 102, 103, 104, 105, 106, 107, 108, 109, 110, 111, 112, 113, 114, 115, 116, 117, 118, 119, 120, 121, 122, 123], [1.0, 1.0, 1.0, 1.0, 1.0, 1.0, 1.0, 1.0, 1.0, 1.0, 1.0, 1.0, 1.0, 1.0, 1.0, 1.0, 1.0, 1.0, 1.0, 1.0, 1.0, 0.9949, 1.0, 1.0, 1.0, 1.0, 1.0, 0.9506, 1.0, 1.0, 1.0, 1.0, 0.9533, 1.0, 1.0, 0.9535, 0.9595, 0.9596, 1.0, 0.9518, 0.9626, 0.9701, 0.9652, 0.9789, 0.9714, 0.9674, 1.0, 0.9689, 0.9598, 0.9586, 1.0, 0.9657, 0.9651, 1.0, 1.0, 0.9643, 0.9827, 1.0, 1.0, 1.0, 1.0, 1.0, 1.0, 1.0, 1.0, 1.0, 1.0, 1.0, 1.0, 1.0, 1.0, 1.0, 1.0, 1.0, 1.0, 1.0, 1.0, 1.0, 1.0, 1.0, 1.0, 1.0, 1.0, 1.0, 1.0, 1.0, 1.0, 1.0, 1.0, 1.0, 1.0, 1.0, 1.0, 1.0, 1.0, 1.0, 1.0, 1.0, 1.0, 1.0, 0.9573, 0.958, 0.9657, 1.0, 1.0, 1.0, 0.9608, 0.9627, 0.9688, 1.0, 1.0, 1.0, 1.0, 1.0, 1.0, 1.0, 1.0, 1.0, 1.0, 1.0, 1.0, 1.0, 1.0, 1.0]): _vg.add([_i], _w, 'REPLACE')
_vg = ob_bow.vertex_groups.new(name='foot.R')
_vg = ob_bow.vertex_groups.new(name='foot.L')
_vg = ob_bow.vertex_groups.new(name='string')
for _i, _w in zip([0, 1, 2, 3, 4, 5, 6, 7, 8, 9, 10, 11, 12, 13, 14, 15, 16, 17, 18, 19, 20, 21, 22, 23, 24, 25, 26, 27, 28, 29, 30, 31, 32, 33, 34, 35, 37, 38, 39, 40, 42, 44, 48, 49, 50, 51, 53, 54, 55, 56, 57, 58, 59, 60, 61, 62, 63, 64, 65, 66, 67, 68, 69, 70, 71, 72, 73, 74, 75, 76, 77, 78, 79, 80, 81, 82, 83, 84, 85, 86, 87, 88, 89, 90, 91, 92, 93, 94, 95, 96, 97, 98, 99, 103, 104, 105, 106, 108, 109, 110, 111, 112, 113, 114, 115, 116, 117, 118, 119, 120, 121, 122, 123, 124, 125, 126, 127, 128, 129], [0.0, 0.0, 0.0, 0.0, 0.0, 0.0, 0.0, 0.0, 0.0, 0.0, 0.0, 0.0, 0.0, 0.0, 0.0, 0.0, 0.01607, 0.0, 0.0, 0.0, 0.0, 0.03653, 0.0, 0.0, 0.0, 0.0, 0.0, 0.0034, 0.0, 0.008141, 0.0, 0.01142, 0.0004529, 0.01175, 0.0, 8.749e-05, 0.004073, 0.0, 0.001564, 0.0, 0.0, 0.0, 0.0, 0.0, 0.0, 0.0, 0.0, 0.0, 0.0, 0.0, 0.0, 0.0, 0.0, 0.0, 0.0, 0.0, 0.0, 0.0, 0.0, 0.0, 0.0, 0.0, 0.0, 0.0, 0.0, 0.0, 0.0, 0.0, 0.0, 0.0, 0.0, 0.0, 0.0, 0.0, 0.0, 0.0, 0.0, 0.0, 0.0, 0.0, 0.0, 0.0, 0.0, 0.0, 0.0, 0.0, 0.0, 0.0, 0.0, 0.0, 0.0, 0.0, 0.0, 0.0, 0.0, 0.0, 0.0, 0.0, 0.0, 0.0, 0.0, 0.0, 0.0, 0.0, 0.0, 0.0, 0.0, 0.0, 0.0, 0.0, 0.0, 0.0, 0.0, 1.0, 1.0, 1.0, 1.0, 1.0, 1.0]): _vg.add([_i], _w, 'REPLACE')
_m = ob_bow.modifiers.new('Armature', 'ARMATURE')
_m.object = ob_armature

# ---- collection membership
col_collection_1.objects.link(ob_armature)
col_collection_1.objects.link(ob_skeleton)
col_collection_1.objects.link(ob_bow)

# ---- scene / render settings (as saved in the file)
scene.frame_start = 1; scene.frame_end = 30; scene.frame_set(1)
scene.render.engine = 'BLENDER_EEVEE_NEXT'
scene.render.resolution_percentage = 50
scene.render.dither_intensity = 0.0
scene.cycles.use_denoising = False
scene.cycles.samples = 128
scene.cycles.sampling_pattern = 'TABULATED_SOBOL'
scene.cycles.use_adaptive_sampling = False
scene.cycles.use_light_tree = False
scene.cycles.blur_glossy = 0.0
scene.cycles.sample_clamp_indirect = 0.0
scene.view_settings.view_transform = 'Standard'
bpy.context.view_layer.update()

# ---- added for rendering (the .blend has no active camera and no usable light): camera, sun
cam_auto = bpy.data.cameras.new('AutoCamera')
cam_auto.lens = 50.0
cam_auto.sensor_width = 36.0
cam_auto.clip_end = 1000.0
ob_auto_camera = bpy.data.objects.new('AutoCamera', cam_auto)
scene.collection.objects.link(ob_auto_camera)
ob_auto_camera.location = (2.23659, -2.7958, 2.74301)
ob_auto_camera.rotation_euler = (1.09748, -7.21219e-08, 0.694738)
scene.camera = ob_auto_camera
light_auto_sun = bpy.data.lights.new('AutoSun', 'SUN')
light_auto_sun.energy = 3.0
light_auto_sun.angle = 0.0523599
ob_auto_sun = bpy.data.objects.new('AutoSun', light_auto_sun)
scene.collection.objects.link(ob_auto_sun)
ob_auto_sun.rotation_euler = (0.872665, 0.174533, 0.523599)
bpy.context.view_layer.update()

